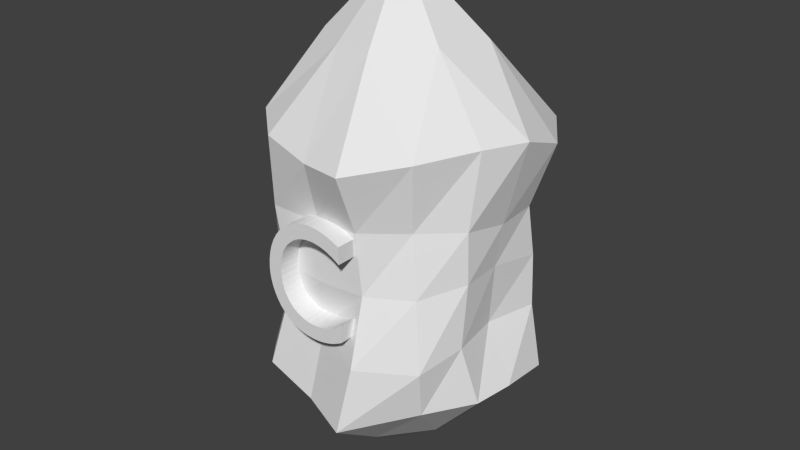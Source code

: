 # Source: resourcesC2.blend  (saved by Blender 2.71.0; exported with 4.5.12 LTS)
import bpy
from mathutils import Matrix  # noqa: F401  (used for matrix-valued properties, if any)

bpy.ops.wm.read_factory_settings(use_empty=True)
scene = bpy.context.scene
scene.name = 'Scene'

# ---- collections
col_collection_1 = bpy.data.collections.new('Collection 1'); scene.collection.children.link(col_collection_1)

# ---- world
world_world = bpy.data.worlds.new('World'); scene.world = world_world
world_world.color = (0.05088, 0.05088, 0.05088)
world_world.use_sun_shadow = False
world_world.sun_shadow_jitter_overblur = 0.0
world_world.cycles.sampling_method = 'MANUAL'
world_world.cycles.sample_map_resolution = 256

# ---- meshes
me_mesh = bpy.data.meshes.new('Mesh')
me_mesh.from_pydata([(0.05665, 0.001433, -1.71), (0.0823, -0.00943, -1.71), (0.107, -0.01927, -1.71), (0.1309, -0.02809, -1.71), (0.154, -0.03593, -1.71), (0.1764, -0.04281, -1.71), (0.1982, -0.04874, -1.71), (0.2194, -0.05375, -1.71), (0.2402, -0.05785, -1.71), (0.2607, -0.06107, -1.71), (0.2809, -0.06343, -1.71), (0.3009, -0.06495, -1.71), (0.3208, -0.06565, -1.71), (0.3809, -0.06303, -1.71), (0.4379, -0.0536, -1.71), (0.4915, -0.03773, -1.71), (0.5412, -0.01579, -1.71), (0.5867, 0.01185, -1.71), (0.6275, 0.04483, -1.71), (0.6633, 0.08277, -1.71), (0.6937, 0.1253, -1.71), (0.7183, 0.172, -1.71), (0.7367, 0.2227, -1.71), (0.7485, 0.2767, -1.71), (0.7533, 0.3339, -1.71), (0.7515, 0.3754, -1.71), (0.7443, 0.4185, -1.71), (0.7315, 0.4622, -1.71), (0.7131, 0.5056, -1.71), (0.6889, 0.5477, -1.71), (0.6587, 0.5875, -1.71), (0.6223, 0.6241, -1.71), (0.5797, 0.6564, -1.71), (0.5307, 0.6834, -1.71), (0.4751, 0.7043, -1.71), (0.4129, 0.718, -1.71), (0.3438, 0.7235, -1.71), (0.3142, 0.7233, -1.71), (0.2861, 0.722, -1.71), (0.2594, 0.7197, -1.71), (0.2339, 0.7163, -1.71), (0.2096, 0.712, -1.71), (0.1863, 0.7068, -1.71), (0.1639, 0.7007, -1.71), (0.1424, 0.6939, -1.71), (0.1215, 0.6863, -1.71), (0.1013, 0.6781, -1.71), (0.08157, 0.6693, -1.71), (0.06221, 0.66, -1.71), (0.05974, 0.5393, -1.71), (0.08201, 0.5526, -1.71), (0.1045, 0.5647, -1.71), (0.1272, 0.5757, -1.71), (0.1501, 0.5856, -1.71), (0.1731, 0.5943, -1.71), (0.196, 0.6019, -1.71), (0.219, 0.6083, -1.71), (0.2419, 0.6135, -1.71), (0.2646, 0.6175, -1.71), (0.2872, 0.6203, -1.71), (0.3095, 0.6218, -1.71), (0.3315, 0.6221, -1.71), (0.3767, 0.619, -1.71), (0.4191, 0.6112, -1.71), (0.4584, 0.5989, -1.71), (0.4945, 0.5823, -1.71), (0.5272, 0.5618, -1.71), (0.5561, 0.5375, -1.71), (0.5811, 0.5096, -1.71), (0.6018, 0.4784, -1.71), (0.6182, 0.4442, -1.71), (0.6299, 0.4072, -1.71), (0.6368, 0.3675, -1.71), (0.6385, 0.3255, -1.71), (0.635, 0.2842, -1.71), (0.6263, 0.2451, -1.71), (0.6128, 0.2085, -1.71), (0.5948, 0.1746, -1.71), (0.5725, 0.1438, -1.71), (0.5463, 0.1162, -1.71), (0.5165, 0.09227, -1.71), (0.4834, 0.07216, -1.71), (0.4473, 0.05618, -1.71), (0.4085, 0.04461, -1.71), (0.3673, 0.03772, -1.71), (0.324, 0.03581, -1.71), (0.3017, 0.03666, -1.71), (0.2798, 0.03856, -1.71), (0.258, 0.04153, -1.71), (0.2364, 0.04559, -1.71), (0.2148, 0.05076, -1.71), (0.1932, 0.05706, -1.71), (0.1715, 0.06452, -1.71), (0.1497, 0.07315, -1.71), (0.1276, 0.08297, -1.71), (0.1052, 0.09401, -1.71), (0.08235, 0.1063, -1.71), (0.05908, 0.1198, -1.71), (0.05665, 0.001433, -2.021), (0.0823, -0.00943, -2.021), (0.107, -0.01927, -2.021), (0.1309, -0.02809, -2.021), (0.154, -0.03593, -2.021), (0.1764, -0.04281, -2.021), (0.1982, -0.04874, -2.021), (0.2194, -0.05375, -2.021), (0.2402, -0.05785, -2.021), (0.2607, -0.06107, -2.021), (0.2809, -0.06343, -2.021), (0.3009, -0.06495, -2.021), (0.3208, -0.06565, -2.021), (0.3809, -0.06303, -2.021), (0.4379, -0.0536, -2.021), (0.4915, -0.03773, -2.021), (0.5412, -0.01579, -2.021), (0.5867, 0.01185, -2.021), (0.6275, 0.04483, -2.021), (0.6633, 0.08277, -2.021), (0.6937, 0.1253, -2.021), (0.7183, 0.172, -2.021), (0.7367, 0.2227, -2.021), (0.7485, 0.2767, -2.021), (0.7533, 0.3339, -2.021), (0.7515, 0.3754, -2.021), (0.7443, 0.4185, -2.021), (0.7315, 0.4622, -2.021), (0.7131, 0.5056, -2.021), (0.6889, 0.5477, -2.021), (0.6587, 0.5875, -2.021), (0.6223, 0.6241, -2.021), (0.5797, 0.6564, -2.021), (0.5307, 0.6834, -2.021), (0.4751, 0.7043, -2.021), (0.4129, 0.718, -2.021), (0.3438, 0.7235, -2.021), (0.3142, 0.7233, -2.021), (0.2861, 0.722, -2.021), (0.2594, 0.7197, -2.021), (0.2339, 0.7163, -2.021), (0.2096, 0.712, -2.021), (0.1863, 0.7068, -2.021), (0.1639, 0.7007, -2.021), (0.1424, 0.6939, -2.021), (0.1215, 0.6863, -2.021), (0.1013, 0.6781, -2.021), (0.08157, 0.6693, -2.021), (0.06221, 0.66, -2.021), (0.05974, 0.5393, -2.021), (0.08201, 0.5526, -2.021), (0.1045, 0.5647, -2.021), (0.1272, 0.5757, -2.021), (0.1501, 0.5856, -2.021), (0.1731, 0.5943, -2.021), (0.196, 0.6019, -2.021), (0.219, 0.6083, -2.021), (0.2419, 0.6135, -2.021), (0.2646, 0.6175, -2.021), (0.2872, 0.6203, -2.021), (0.3095, 0.6218, -2.021), (0.3315, 0.6221, -2.021), (0.3767, 0.619, -2.021), (0.4191, 0.6112, -2.021), (0.4584, 0.5989, -2.021), (0.4945, 0.5823, -2.021), (0.5272, 0.5618, -2.021), (0.5561, 0.5375, -2.021), (0.5811, 0.5096, -2.021), (0.6018, 0.4784, -2.021), (0.6182, 0.4442, -2.021), (0.6299, 0.4072, -2.021), (0.6368, 0.3675, -2.021), (0.6385, 0.3255, -2.021), (0.635, 0.2842, -2.021), (0.6263, 0.2451, -2.021), (0.6128, 0.2085, -2.021), (0.5948, 0.1746, -2.021), (0.5725, 0.1438, -2.021), (0.5463, 0.1162, -2.021), (0.5165, 0.09227, -2.021), (0.4834, 0.07216, -2.021), (0.4473, 0.05618, -2.021), (0.4085, 0.04461, -2.021), (0.3673, 0.03772, -2.021), (0.324, 0.03581, -2.021), (0.3017, 0.03666, -2.021), (0.2798, 0.03856, -2.021), (0.258, 0.04153, -2.021), (0.2364, 0.04559, -2.021), (0.2148, 0.05076, -2.021), (0.1932, 0.05706, -2.021), (0.1715, 0.06452, -2.021), (0.1497, 0.07315, -2.021), (0.1276, 0.08297, -2.021), (0.1052, 0.09401, -2.021), (0.08235, 0.1063, -2.021), (0.05908, 0.1198, -2.021), (0.7249, 0.7039, -0.1465), (0.6963, 0.7155, -0.1465), (0.6686, 0.7259, -0.1465), (0.642, 0.7353, -0.1465), (0.6162, 0.7436, -0.1465), (0.5912, 0.7508, -0.1465), (0.567, 0.757, -0.1465), (0.5433, 0.7621, -0.1465), (0.5201, 0.7663, -0.1465), (0.4973, 0.7696, -0.1465), (0.4749, 0.7718, -0.1465), (0.4527, 0.7732, -0.1465), (0.4307, 0.7736, -0.1465), (0.3641, 0.7697, -0.1465), (0.3011, 0.7584, -0.1465), (0.2421, 0.74, -0.1465), (0.1874, 0.715, -0.1465), (0.1377, 0.6837, -0.1465), (0.09317, 0.6466, -0.1465), (0.05435, 0.6041, -0.1465), (0.02163, 0.5567, -0.1465), (-0.004548, 0.5047, -0.1465), (-0.02377, 0.4485, -0.1465), (-0.03562, 0.3886, -0.1465), (-0.03966, 0.3254, -0.1465), (-0.0367, 0.2796, -0.1465), (-0.02774, 0.2322, -0.1465), (-0.01262, 0.1841, -0.1465), (0.008778, 0.1365, -0.1465), (0.03661, 0.0904, -0.1465), (0.071, 0.04693, -0.1465), (0.1121, 0.00718, -0.1465), (0.1601, -0.02778, -0.1465), (0.215, -0.05686, -0.1465), (0.2771, -0.07897, -0.1465), (0.3464, -0.09304, -0.1465), (0.4231, -0.09797, -0.1465), (0.4559, -0.09733, -0.1465), (0.487, -0.09546, -0.1465), (0.5166, -0.09242, -0.1465), (0.5447, -0.08828, -0.1465), (0.5716, -0.08311, -0.1465), (0.5973, -0.07696, -0.1465), (0.6219, -0.0699, -0.1465), (0.6457, -0.062, -0.1465), (0.6686, -0.05332, -0.1465), (0.6908, -0.04393, -0.1465), (0.7125, -0.03389, -0.1465), (0.7337, -0.02326, -0.1465), (0.7337, 0.11, -0.1465), (0.7094, 0.095, -0.1465), (0.6847, 0.08125, -0.1465), (0.6597, 0.06872, -0.1465), (0.6346, 0.05744, -0.1465), (0.6094, 0.04742, -0.1465), (0.5841, 0.03868, -0.1465), (0.5588, 0.03124, -0.1465), (0.5336, 0.02512, -0.1465), (0.5084, 0.02032, -0.1465), (0.4835, 0.01687, -0.1465), (0.4588, 0.01479, -0.1465), (0.4344, 0.01409, -0.1465), (0.3843, 0.0168, -0.1465), (0.3371, 0.02475, -0.1465), (0.2932, 0.03769, -0.1465), (0.2528, 0.05537, -0.1465), (0.2162, 0.07752, -0.1465), (0.1836, 0.1039, -0.1465), (0.1553, 0.1342, -0.1465), (0.1315, 0.1683, -0.1465), (0.1126, 0.2058, -0.1465), (0.09874, 0.2465, -0.1465), (0.09024, 0.2902, -0.1465), (0.08735, 0.3366, -0.1465), (0.09034, 0.3822, -0.1465), (0.09907, 0.4255, -0.1465), (0.1132, 0.4662, -0.1465), (0.1324, 0.5038, -0.1465), (0.1564, 0.5383, -0.1465), (0.1848, 0.5691, -0.1465), (0.2173, 0.5961, -0.1465), (0.2535, 0.6188, -0.1465), (0.2932, 0.637, -0.1465), (0.336, 0.6505, -0.1465), (0.3815, 0.6587, -0.1465), (0.4294, 0.6616, -0.1465), (0.4541, 0.661, -0.1465), (0.4785, 0.6592, -0.1465), (0.5026, 0.6563, -0.1465), (0.5267, 0.6522, -0.1465), (0.5507, 0.6468, -0.1465), (0.5748, 0.6402, -0.1465), (0.599, 0.6324, -0.1465), (0.6234, 0.6232, -0.1465), (0.6482, 0.6127, -0.1465), (0.6733, 0.6009, -0.1465), (0.6988, 0.5877, -0.1465), (0.7249, 0.5732, -0.1465), (0.7249, 0.7039, -0.4577), (0.6963, 0.7155, -0.4577), (0.6686, 0.7259, -0.4577), (0.642, 0.7353, -0.4577), (0.6162, 0.7436, -0.4577), (0.5912, 0.7508, -0.4577), (0.567, 0.757, -0.4577), (0.5433, 0.7621, -0.4577), (0.5201, 0.7663, -0.4577), (0.4973, 0.7696, -0.4577), (0.4749, 0.7718, -0.4577), (0.4527, 0.7732, -0.4577), (0.4307, 0.7736, -0.4577), (0.3641, 0.7697, -0.4577), (0.3011, 0.7584, -0.4577), (0.2421, 0.74, -0.4577), (0.1874, 0.715, -0.4577), (0.1377, 0.6837, -0.4577), (0.09317, 0.6466, -0.4577), (0.05435, 0.6041, -0.4577), (0.02163, 0.5567, -0.4577), (-0.004548, 0.5047, -0.4577), (-0.02377, 0.4485, -0.4577), (-0.03562, 0.3886, -0.4577), (-0.03966, 0.3254, -0.4577), (-0.0367, 0.2796, -0.4577), (-0.02774, 0.2322, -0.4577), (-0.01262, 0.1841, -0.4577), (0.008778, 0.1365, -0.4577), (0.03661, 0.0904, -0.4577), (0.071, 0.04693, -0.4577), (0.1121, 0.00718, -0.4577), (0.1601, -0.02778, -0.4577), (0.215, -0.05686, -0.4577), (0.2771, -0.07897, -0.4577), (0.3464, -0.09304, -0.4577), (0.4231, -0.09797, -0.4577), (0.4559, -0.09733, -0.4577), (0.487, -0.09546, -0.4577), (0.5166, -0.09242, -0.4577), (0.5447, -0.08828, -0.4577), (0.5716, -0.08311, -0.4577), (0.5973, -0.07696, -0.4577), (0.6219, -0.0699, -0.4577), (0.6457, -0.062, -0.4577), (0.6686, -0.05332, -0.4577), (0.6908, -0.04393, -0.4577), (0.7125, -0.03388, -0.4577), (0.7337, -0.02326, -0.4577), (0.7337, 0.11, -0.4577), (0.7094, 0.095, -0.4577), (0.6847, 0.08125, -0.4577), (0.6597, 0.06872, -0.4577), (0.6346, 0.05744, -0.4577), (0.6094, 0.04742, -0.4577), (0.5841, 0.03868, -0.4577), (0.5588, 0.03124, -0.4577), (0.5336, 0.02512, -0.4577), (0.5084, 0.02032, -0.4577), (0.4835, 0.01687, -0.4577), (0.4588, 0.01479, -0.4577), (0.4344, 0.01409, -0.4577), (0.3843, 0.0168, -0.4577), (0.3371, 0.02475, -0.4577), (0.2932, 0.03769, -0.4577), (0.2528, 0.05537, -0.4577), (0.2162, 0.07752, -0.4577), (0.1836, 0.1039, -0.4577), (0.1553, 0.1342, -0.4577), (0.1315, 0.1683, -0.4577), (0.1126, 0.2058, -0.4577), (0.09874, 0.2465, -0.4577), (0.09024, 0.2902, -0.4577), (0.08735, 0.3366, -0.4577), (0.09034, 0.3822, -0.4577), (0.09907, 0.4255, -0.4577), (0.1132, 0.4662, -0.4577), (0.1324, 0.5038, -0.4577), (0.1564, 0.5383, -0.4577), (0.1848, 0.5691, -0.4577), (0.2173, 0.5961, -0.4577), (0.2535, 0.6188, -0.4577), (0.2932, 0.637, -0.4577), (0.336, 0.6505, -0.4577), (0.3815, 0.6587, -0.4577), (0.4294, 0.6616, -0.4577), (0.4541, 0.661, -0.4577), (0.4785, 0.6592, -0.4577), (0.5026, 0.6563, -0.4577), (0.5267, 0.6522, -0.4577), (0.5507, 0.6468, -0.4577), (0.5748, 0.6402, -0.4577), (0.599, 0.6324, -0.4577), (0.6234, 0.6232, -0.4577), (0.6482, 0.6127, -0.4577), (0.6733, 0.6009, -0.4577), (0.6988, 0.5877, -0.4577), (0.7249, 0.5732, -0.4577), (-0.02771, -0.5282, -1.894), (-0.6132, -0.688, -1.421), (-0.7179, -0.7714, -0.7692), (0.2703, -1.64, -1.124), (-0.2349, -0.597, -0.2573), (0.7338, -0.7278, -0.07311), (1.448, -0.6546, -0.8361), (1.515, -0.6624, -1.48), (0.8844, -0.7096, -1.924), (-0.04961, 0.298, -1.915), (-0.6269, 0.2084, -1.454), (-0.6481, 0.2832, -0.7905), (-0.06762, 0.2865, -0.31), (0.781, 0.276, -0.3019), (1.356, 0.3157, -0.7849), (1.382, 0.2444, -1.483), (0.7928, 0.235, -1.937), (-0.06554, 1.228, -2.014), (0.8304, 1.17, -1.996), (1.539, 1.144, -1.491), (0.3441, 2.411, -1.103), (1.409, 1.298, -0.8202), (0.775, 1.221, -0.09734), (-0.1485, 1.24, -0.2784), (-0.7554, 1.17, -0.7169), (-0.7931, 1.212, -1.434), (-0.3318, -0.5759, -1.662), (0.051, -1.21, -1.523), (0.5828, -1.201, -1.52), (0.957, -1.204, -1.309), (0.9001, -1.185, -0.9445), (-0.8111, -0.7875, -1.127), (1.17, -0.6713, -0.516), (0.6007, -1.152, -0.5896), (0.2937, -0.6841, -0.2002), (1.516, -0.6369, -1.112), (0.07114, -1.178, -0.6793), (-0.525, -0.6891, -0.5067), (-0.2293, -1.247, -0.9581), (1.196, -0.6811, -1.728), (-0.1788, -1.172, -1.251), (0.3827, -0.5474, -1.88), (-0.321, 0.2523, -1.737), (-0.5953, 0.3249, -1.102), (1.123, 0.2514, -0.4995), (0.38, 0.2787, -0.2715), (1.33, 0.3096, -1.101), (-0.3915, 0.2666, -0.5021), (1.083, 0.2862, -1.647), (0.4251, 0.2806, -1.882), (0.8255, -0.1803, -1.863), (-0.05338, -0.1076, -1.85), (1.406, -0.1641, -1.477), (-0.5822, -0.1553, -0.7975), (-0.08687, -0.0365, -0.3291), (1.348, -0.177, -0.743), (0.8115, -0.224, -0.1541), (-0.6782, -0.1503, -1.432), (0.3831, 1.2, -2.022), (0.09208, 1.781, -1.619), (-0.2381, 1.748, -1.312), (-0.1938, 1.839, -0.8539), (0.1243, 1.812, -0.6938), (1.258, 1.175, -1.821), (0.3726, 1.198, -0.1671), (0.5073, 1.827, -0.6306), (1.133, 1.261, -0.4469), (-0.4644, 1.295, -0.5049), (0.909, 1.86, -0.9058), (1.571, 1.288, -1.129), (0.9858, 1.821, -1.341), (-0.8026, 1.178, -1.158), (0.6276, 1.782, -1.561), (-0.4356, 1.197, -1.727), (0.7711, 0.6542, -1.874), (0.745, 0.7512, -0.2809), (-0.7004, 0.7048, -0.7818), (-0.1089, 0.7348, -0.2727), (1.361, 0.6495, -1.428), (-0.03618, 0.7371, -1.889), (-0.626, 0.6327, -1.447), (1.351, 0.7147, -0.7763), (0.4504, -0.09727, -1.873), (1.093, -0.1266, -1.653), (-0.3921, -0.1569, -0.5821), (1.291, -0.1609, -1.1), (0.333, -0.09959, -0.3321), (1.222, -0.2769, -0.4386), (-0.6262, -0.1771, -1.102), (-0.3091, -0.1181, -1.664), (0.3665, 0.6761, -1.896), (-0.3513, 0.7767, -0.5681), (0.3364, 0.7106, -0.301), (1.078, 0.6719, -1.68), (1.05, 0.7254, -0.5335), (-0.6486, 0.6728, -1.093), (1.375, 0.6385, -1.119), (-0.3628, 0.6718, -1.672)], [], [(13, 11, 12), (13, 10, 11), (13, 9, 10), (14, 9, 13), (14, 8, 9), (14, 7, 8), (14, 6, 7), (15, 6, 14), (15, 5, 6), (15, 4, 5), (15, 3, 4), (16, 3, 15), (16, 2, 3), (16, 1, 2), (16, 0, 1), (17, 0, 16), (17, 87, 0), (87, 88, 0), (88, 89, 0), (89, 90, 0), (90, 91, 0), (91, 92, 0), (92, 93, 0), (93, 94, 0), (94, 95, 0), (95, 96, 0), (96, 97, 0), (18, 85, 17), (85, 86, 17), (86, 87, 17), (18, 84, 85), (18, 83, 84), (18, 82, 83), (19, 82, 18), (19, 81, 82), (19, 80, 81), (20, 80, 19), (20, 79, 80), (20, 78, 79), (21, 78, 20), (21, 77, 78), (22, 77, 21), (22, 76, 77), (22, 75, 76), (23, 75, 22), (23, 74, 75), (24, 74, 23), (24, 73, 74), (24, 72, 73), (25, 72, 24), (25, 71, 72), (26, 71, 25), (26, 70, 71), (27, 70, 26), (27, 69, 70), (28, 69, 27), (28, 68, 69), (29, 68, 28), (29, 67, 68), (50, 48, 49), (29, 66, 67), (51, 48, 50), (30, 66, 29), (52, 48, 51), (30, 65, 66), (53, 48, 52), (54, 48, 53), (30, 64, 65), (55, 48, 54), (31, 64, 30), (56, 48, 55), (31, 63, 64), (57, 48, 56), (58, 48, 57), (31, 62, 63), (59, 48, 58), (60, 48, 59), (31, 61, 62), (61, 48, 60), (31, 48, 61), (32, 48, 31), (32, 47, 48), (33, 47, 32), (33, 46, 47), (33, 45, 46), (33, 44, 45), (34, 44, 33), (34, 43, 44), (34, 42, 43), (34, 41, 42), (35, 41, 34), (35, 40, 41), (35, 39, 40), (35, 38, 39), (36, 38, 35), (36, 37, 38), (111, 110, 109), (111, 109, 108), (111, 108, 107), (112, 111, 107), (112, 107, 106), (112, 106, 105), (112, 105, 104), (113, 112, 104), (113, 104, 103), (113, 103, 102), (113, 102, 101), (114, 113, 101), (114, 101, 100), (114, 100, 99), (114, 99, 98), (115, 114, 98), (115, 98, 185), (185, 98, 186), (186, 98, 187), (187, 98, 188), (188, 98, 189), (189, 98, 190), (190, 98, 191), (191, 98, 192), (192, 98, 193), (193, 98, 194), (194, 98, 195), (116, 115, 183), (183, 115, 184), (184, 115, 185), (116, 183, 182), (116, 182, 181), (116, 181, 180), (117, 116, 180), (117, 180, 179), (117, 179, 178), (118, 117, 178), (118, 178, 177), (118, 177, 176), (119, 118, 176), (119, 176, 175), (120, 119, 175), (120, 175, 174), (120, 174, 173), (121, 120, 173), (121, 173, 172), (122, 121, 172), (122, 172, 171), (122, 171, 170), (123, 122, 170), (123, 170, 169), (124, 123, 169), (124, 169, 168), (125, 124, 168), (125, 168, 167), (126, 125, 167), (126, 167, 166), (127, 126, 166), (127, 166, 165), (148, 147, 146), (127, 165, 164), (149, 148, 146), (128, 127, 164), (150, 149, 146), (128, 164, 163), (151, 150, 146), (152, 151, 146), (128, 163, 162), (153, 152, 146), (129, 128, 162), (154, 153, 146), (129, 162, 161), (155, 154, 146), (156, 155, 146), (129, 161, 160), (157, 156, 146), (158, 157, 146), (129, 160, 159), (159, 158, 146), (129, 159, 146), (130, 129, 146), (130, 146, 145), (131, 130, 145), (131, 145, 144), (131, 144, 143), (131, 143, 142), (132, 131, 142), (132, 142, 141), (132, 141, 140), (132, 140, 139), (133, 132, 139), (133, 139, 138), (133, 138, 137), (133, 137, 136), (134, 133, 136), (134, 136, 135), (37, 135, 136, 38), (44, 142, 143, 45), (66, 164, 165, 67), (10, 108, 109, 11), (77, 175, 176, 78), (87, 185, 186, 88), (97, 195, 98, 0), (43, 141, 142, 44), (64, 162, 163, 65), (6, 104, 105, 7), (32, 130, 131, 33), (69, 167, 168, 70), (26, 124, 125, 27), (94, 192, 193, 95), (92, 190, 191, 93), (27, 125, 126, 28), (63, 161, 162, 64), (15, 113, 114, 16), (4, 102, 103, 5), (38, 136, 137, 39), (53, 151, 152, 54), (24, 122, 123, 25), (71, 169, 170, 72), (78, 176, 177, 79), (65, 163, 164, 66), (54, 152, 153, 55), (82, 180, 181, 83), (12, 110, 111, 13), (70, 168, 169, 71), (16, 114, 115, 17), (7, 105, 106, 8), (75, 173, 174, 76), (67, 165, 166, 68), (76, 174, 175, 77), (88, 186, 187, 89), (85, 183, 184, 86), (51, 149, 150, 52), (0, 98, 99, 1), (58, 156, 157, 59), (29, 127, 128, 30), (72, 170, 171, 73), (96, 194, 195, 97), (91, 189, 190, 92), (41, 139, 140, 42), (8, 106, 107, 9), (3, 101, 102, 4), (46, 144, 145, 47), (83, 181, 182, 84), (49, 147, 148, 50), (1, 99, 100, 2), (79, 177, 178, 80), (14, 112, 113, 15), (25, 123, 124, 26), (73, 171, 172, 74), (68, 166, 167, 69), (33, 131, 132, 34), (57, 155, 156, 58), (31, 129, 130, 32), (80, 178, 179, 81), (18, 116, 117, 19), (81, 179, 180, 82), (61, 159, 160, 62), (13, 111, 112, 14), (84, 182, 183, 85), (9, 107, 108, 10), (52, 150, 151, 53), (59, 157, 158, 60), (36, 134, 135, 37), (56, 154, 155, 57), (45, 143, 144, 46), (30, 128, 129, 31), (62, 160, 161, 63), (19, 117, 118, 20), (34, 132, 133, 35), (50, 148, 149, 51), (86, 184, 185, 87), (90, 188, 189, 91), (93, 191, 192, 94), (95, 193, 194, 96), (55, 153, 154, 56), (20, 118, 119, 21), (11, 109, 110, 12), (39, 137, 138, 40), (28, 126, 127, 29), (89, 187, 188, 90), (60, 158, 159, 61), (5, 103, 104, 6), (23, 121, 122, 24), (74, 172, 173, 75), (42, 140, 141, 43), (21, 119, 120, 22), (2, 100, 101, 3), (48, 146, 147, 49), (35, 133, 134, 36), (17, 115, 116, 18), (22, 120, 121, 23), (40, 138, 139, 41), (47, 145, 146, 48), (209, 207, 208), (209, 206, 207), (209, 205, 206), (210, 205, 209), (210, 204, 205), (210, 203, 204), (210, 202, 203), (211, 202, 210), (211, 201, 202), (211, 200, 201), (211, 199, 200), (212, 199, 211), (212, 198, 199), (212, 197, 198), (212, 196, 197), (213, 196, 212), (213, 283, 196), (283, 284, 196), (284, 285, 196), (285, 286, 196), (286, 287, 196), (287, 288, 196), (288, 289, 196), (289, 290, 196), (290, 291, 196), (291, 292, 196), (292, 293, 196), (214, 281, 213), (281, 282, 213), (282, 283, 213), (214, 280, 281), (214, 279, 280), (214, 278, 279), (215, 278, 214), (215, 277, 278), (215, 276, 277), (216, 276, 215), (216, 275, 276), (216, 274, 275), (217, 274, 216), (217, 273, 274), (218, 273, 217), (218, 272, 273), (218, 271, 272), (219, 271, 218), (219, 270, 271), (220, 270, 219), (220, 269, 270), (220, 268, 269), (221, 268, 220), (221, 267, 268), (222, 267, 221), (222, 266, 267), (223, 266, 222), (223, 265, 266), (224, 265, 223), (224, 264, 265), (225, 264, 224), (225, 263, 264), (246, 244, 245), (225, 262, 263), (247, 244, 246), (226, 262, 225), (248, 244, 247), (226, 261, 262), (249, 244, 248), (250, 244, 249), (226, 260, 261), (251, 244, 250), (227, 260, 226), (252, 244, 251), (227, 259, 260), (253, 244, 252), (254, 244, 253), (227, 258, 259), (255, 244, 254), (256, 244, 255), (227, 257, 258), (257, 244, 256), (227, 244, 257), (228, 244, 227), (228, 243, 244), (229, 243, 228), (229, 242, 243), (229, 241, 242), (229, 240, 241), (230, 240, 229), (230, 239, 240), (230, 238, 239), (230, 237, 238), (231, 237, 230), (231, 236, 237), (231, 235, 236), (231, 234, 235), (232, 234, 231), (232, 233, 234), (307, 306, 305), (307, 305, 304), (307, 304, 303), (308, 307, 303), (308, 303, 302), (308, 302, 301), (308, 301, 300), (309, 308, 300), (309, 300, 299), (309, 299, 298), (309, 298, 297), (310, 309, 297), (310, 297, 296), (310, 296, 295), (310, 295, 294), (311, 310, 294), (311, 294, 381), (381, 294, 382), (382, 294, 383), (383, 294, 384), (384, 294, 385), (385, 294, 386), (386, 294, 387), (387, 294, 388), (388, 294, 389), (389, 294, 390), (390, 294, 391), (312, 311, 379), (379, 311, 380), (380, 311, 381), (312, 379, 378), (312, 378, 377), (312, 377, 376), (313, 312, 376), (313, 376, 375), (313, 375, 374), (314, 313, 374), (314, 374, 373), (314, 373, 372), (315, 314, 372), (315, 372, 371), (316, 315, 371), (316, 371, 370), (316, 370, 369), (317, 316, 369), (317, 369, 368), (318, 317, 368), (318, 368, 367), (318, 367, 366), (319, 318, 366), (319, 366, 365), (320, 319, 365), (320, 365, 364), (321, 320, 364), (321, 364, 363), (322, 321, 363), (322, 363, 362), (323, 322, 362), (323, 362, 361), (344, 343, 342), (323, 361, 360), (345, 344, 342), (324, 323, 360), (346, 345, 342), (324, 360, 359), (347, 346, 342), (348, 347, 342), (324, 359, 358), (349, 348, 342), (325, 324, 358), (350, 349, 342), (325, 358, 357), (351, 350, 342), (352, 351, 342), (325, 357, 356), (353, 352, 342), (354, 353, 342), (325, 356, 355), (355, 354, 342), (325, 355, 342), (326, 325, 342), (326, 342, 341), (327, 326, 341), (327, 341, 340), (327, 340, 339), (327, 339, 338), (328, 327, 338), (328, 338, 337), (328, 337, 336), (328, 336, 335), (329, 328, 335), (329, 335, 334), (329, 334, 333), (329, 333, 332), (330, 329, 332), (330, 332, 331), (233, 331, 332, 234), (240, 338, 339, 241), (262, 360, 361, 263), (206, 304, 305, 207), (273, 371, 372, 274), (283, 381, 382, 284), (293, 391, 294, 196), (239, 337, 338, 240), (260, 358, 359, 261), (202, 300, 301, 203), (228, 326, 327, 229), (265, 363, 364, 266), (222, 320, 321, 223), (290, 388, 389, 291), (288, 386, 387, 289), (223, 321, 322, 224), (259, 357, 358, 260), (211, 309, 310, 212), (200, 298, 299, 201), (234, 332, 333, 235), (249, 347, 348, 250), (220, 318, 319, 221), (267, 365, 366, 268), (274, 372, 373, 275), (261, 359, 360, 262), (250, 348, 349, 251), (278, 376, 377, 279), (208, 306, 307, 209), (266, 364, 365, 267), (212, 310, 311, 213), (203, 301, 302, 204), (271, 369, 370, 272), (263, 361, 362, 264), (272, 370, 371, 273), (284, 382, 383, 285), (281, 379, 380, 282), (247, 345, 346, 248), (196, 294, 295, 197), (254, 352, 353, 255), (225, 323, 324, 226), (268, 366, 367, 269), (292, 390, 391, 293), (287, 385, 386, 288), (237, 335, 336, 238), (204, 302, 303, 205), (199, 297, 298, 200), (242, 340, 341, 243), (279, 377, 378, 280), (245, 343, 344, 246), (197, 295, 296, 198), (275, 373, 374, 276), (210, 308, 309, 211), (221, 319, 320, 222), (269, 367, 368, 270), (264, 362, 363, 265), (229, 327, 328, 230), (253, 351, 352, 254), (227, 325, 326, 228), (276, 374, 375, 277), (214, 312, 313, 215), (277, 375, 376, 278), (257, 355, 356, 258), (209, 307, 308, 210), (280, 378, 379, 281), (205, 303, 304, 206), (248, 346, 347, 249), (255, 353, 354, 256), (232, 330, 331, 233), (252, 350, 351, 253), (241, 339, 340, 242), (226, 324, 325, 227), (258, 356, 357, 259), (215, 313, 314, 216), (230, 328, 329, 231), (246, 344, 345, 247), (282, 380, 381, 283), (286, 384, 385, 287), (289, 387, 388, 290), (291, 389, 390, 292), (251, 349, 350, 252), (216, 314, 315, 217), (207, 305, 306, 208), (235, 333, 334, 236), (224, 322, 323, 225), (285, 383, 384, 286), (256, 354, 355, 257), (201, 299, 300, 202), (219, 317, 318, 220), (270, 368, 369, 271), (238, 336, 337, 239), (217, 315, 316, 218), (198, 296, 297, 199), (244, 342, 343, 245), (231, 329, 330, 232), (213, 311, 312, 214), (218, 316, 317, 219), (236, 334, 335, 237), (243, 341, 342, 244), (393, 418, 432), (395, 419, 420), (395, 420, 421), (396, 428, 426), (394, 430, 429), (395, 421, 422), (474, 443, 401, 441), (395, 422, 425), (393, 432, 423), (475, 442, 408, 440), (476, 446, 404, 439), (477, 444, 407, 438), (478, 448, 405, 437), (479, 447, 406, 436), (480, 445, 403, 435), (481, 449, 402, 434), (410, 450, 464), (412, 451, 452), (412, 452, 453), (413, 460, 458), (411, 462, 461), (412, 453, 454), (482, 466, 408, 441), (412, 454, 457), (410, 464, 455), (483, 468, 403, 439), (484, 469, 404, 437), (485, 470, 407, 440), (486, 467, 405, 436), (487, 472, 402, 435), (488, 473, 406, 438), (489, 471, 401, 434), (432, 419, 395), (432, 418, 419), (418, 392, 419), (420, 433, 400), (420, 419, 433), (419, 392, 433), (421, 431, 399), (421, 420, 431), (420, 400, 431), (426, 425, 397), (426, 428, 425), (428, 395, 425), (429, 428, 396), (429, 430, 428), (430, 395, 428), (422, 427, 398), (422, 421, 427), (421, 399, 427), (442, 474, 441, 408), (400, 433, 474, 442), (433, 392, 443, 474), (425, 424, 397), (425, 422, 424), (422, 398, 424), (423, 430, 394), (423, 432, 430), (432, 395, 430), (444, 475, 440, 407), (399, 431, 475, 444), (431, 400, 442, 475), (445, 476, 439, 403), (394, 429, 476, 445), (429, 396, 446, 476), (447, 477, 438, 406), (398, 427, 477, 447), (427, 399, 444, 477), (446, 478, 437, 404), (396, 426, 478, 446), (426, 397, 448, 478), (448, 479, 436, 405), (397, 424, 479, 448), (424, 398, 447, 479), (449, 480, 435, 402), (393, 423, 480, 449), (423, 394, 445, 480), (443, 481, 434, 401), (392, 418, 481, 443), (418, 393, 449, 481), (464, 451, 412), (464, 450, 451), (450, 409, 451), (452, 465, 417), (452, 451, 465), (451, 409, 465), (453, 463, 416), (453, 452, 463), (452, 417, 463), (458, 457, 414), (458, 460, 457), (460, 412, 457), (461, 460, 413), (461, 462, 460), (462, 412, 460), (454, 459, 415), (454, 453, 459), (453, 416, 459), (471, 482, 441, 401), (409, 450, 482, 471), (450, 410, 466, 482), (457, 456, 414), (457, 454, 456), (454, 415, 456), (455, 462, 411), (455, 464, 462), (464, 412, 462), (469, 483, 439, 404), (415, 459, 483, 469), (459, 416, 468, 483), (467, 484, 437, 405), (414, 456, 484, 467), (456, 415, 469, 484), (466, 485, 440, 408), (410, 455, 485, 466), (455, 411, 470, 485), (473, 486, 436, 406), (413, 458, 486, 473), (458, 414, 467, 486), (468, 487, 435, 403), (416, 463, 487, 468), (463, 417, 472, 487), (470, 488, 438, 407), (411, 461, 488, 470), (461, 413, 473, 488), (472, 489, 434, 402), (417, 465, 489, 472), (465, 409, 471, 489)])
_uv = me_mesh.uv_layers.new(name='UVMap')
_uv.uv.foreach_set('vector', [0.05476, 0.8554, 0.0666, 0.8557, 0.06366, 0.8558, 0.05476, 0.8554, 0.06956, 0.8555, 0.0666, 0.8557, 0.05476, 0.8554, 0.07255, 0.8552, 0.06956, 0.8555, 0.04633, 0.854, 0.07255, 0.8552, 0.05476, 0.8554, 0.04633, 0.854, 0.07558, 0.8547, 0.07255, 0.8552, 0.04633, 0.854, 0.07866, 0.8542, 0.07558, 0.8547, 0.04633, 0.854, 0.08181, 0.8535, 0.07866, 0.8542, 0.03842, 0.8517, 0.08181, 0.8535, 0.04633, 0.854, 0.03842, 0.8517, 0.08504, 0.8526, 0.08181, 0.8535, 0.03842, 0.8517, 0.08836, 0.8517, 0.08504, 0.8526, 0.03842, 0.8517, 0.09179, 0.8506, 0.08836, 0.8517, 0.03108, 0.8485, 0.09179, 0.8506, 0.03842, 0.8517, 0.03108, 0.8485, 0.09532, 0.8493, 0.09179, 0.8506, 0.03108, 0.8485, 0.09899, 0.8479, 0.09532, 0.8493, 0.03108, 0.8485, 0.1028, 0.8464, 0.09899, 0.8479, 0.02438, 0.8445, 0.1028, 0.8464, 0.03108, 0.8485, 0.02438, 0.8445, 0.06981, 0.8409, 0.1028, 0.8464, 0.06981, 0.8409, 0.07303, 0.8405, 0.1028, 0.8464, 0.07303, 0.8405, 0.07624, 0.8399, 0.1028, 0.8464, 0.07624, 0.8399, 0.07943, 0.8392, 0.1028, 0.8464, 0.07943, 0.8392, 0.08263, 0.8383, 0.1028, 0.8464, 0.08263, 0.8383, 0.08585, 0.8373, 0.1028, 0.8464, 0.08585, 0.8373, 0.08909, 0.8361, 0.1028, 0.8464, 0.08909, 0.8361, 0.09237, 0.8347, 0.1028, 0.8464, 0.09237, 0.8347, 0.09569, 0.8331, 0.1028, 0.8464, 0.09569, 0.8331, 0.09908, 0.8314, 0.1028, 0.8464, 0.09908, 0.8314, 0.1025, 0.8295, 0.1028, 0.8464, 0.01836, 0.8397, 0.06327, 0.8413, 0.02438, 0.8445, 0.06327, 0.8413, 0.06656, 0.8412, 0.02438, 0.8445, 0.06656, 0.8412, 0.06981, 0.8409, 0.02438, 0.8445, 0.01836, 0.8397, 0.05686, 0.841, 0.06327, 0.8413, 0.01836, 0.8397, 0.05077, 0.8399, 0.05686, 0.841, 0.01836, 0.8397, 0.04504, 0.8383, 0.05077, 0.8399, 0.0131, 0.8343, 0.04504, 0.8383, 0.01836, 0.8397, 0.0131, 0.8343, 0.03971, 0.8359, 0.04504, 0.8383, 0.0131, 0.8343, 0.03483, 0.833, 0.03971, 0.8359, 0.008638, 0.8282, 0.03483, 0.833, 0.0131, 0.8343, 0.008638, 0.8282, 0.03044, 0.8296, 0.03483, 0.833, 0.008638, 0.8282, 0.02659, 0.8256, 0.03044, 0.8296, 0.005041, 0.8215, 0.02659, 0.8256, 0.008638, 0.8282, 0.005041, 0.8215, 0.02332, 0.8212, 0.02659, 0.8256, 0.002364, 0.8142, 0.02332, 0.8212, 0.005041, 0.8215, 0.002364, 0.8142, 0.02068, 0.8163, 0.02332, 0.8212, 0.002364, 0.8142, 0.01871, 0.8111, 0.02068, 0.8163, 0.0006646, 0.8065, 0.01871, 0.8111, 0.002364, 0.8142, 0.0006646, 0.8065, 0.01746, 0.8055, 0.01871, 0.8111, 0.0, 0.7983, 0.01746, 0.8055, 0.0006646, 0.8065, 0.0, 0.7983, 0.01697, 0.7996, 0.01746, 0.8055, 0.0, 0.7983, 0.01727, 0.7936, 0.01697, 0.7996, 0.0003043, 0.7924, 0.01727, 0.7936, 0.0, 0.7983, 0.0003043, 0.7924, 0.01832, 0.7879, 0.01727, 0.7936, 0.001407, 0.7862, 0.01832, 0.7879, 0.0003043, 0.7924, 0.001407, 0.7862, 0.02008, 0.7826, 0.01832, 0.7879, 0.003329, 0.78, 0.02008, 0.7826, 0.001407, 0.7862, 0.003329, 0.78, 0.02253, 0.7777, 0.02008, 0.7826, 0.006091, 0.7738, 0.02253, 0.7777, 0.003329, 0.78, 0.006091, 0.7738, 0.02564, 0.7733, 0.02253, 0.7777, 0.009714, 0.7678, 0.02564, 0.7733, 0.006091, 0.7738, 0.009714, 0.7678, 0.02935, 0.7693, 0.02564, 0.7733, 0.09951, 0.7676, 0.1025, 0.7522, 0.1028, 0.7695, 0.009714, 0.7678, 0.03365, 0.7659, 0.02935, 0.7693, 0.09619, 0.7658, 0.1025, 0.7522, 0.09951, 0.7676, 0.01422, 0.7621, 0.03365, 0.7659, 0.009714, 0.7678, 0.09284, 0.7642, 0.1025, 0.7522, 0.09619, 0.7658, 0.01422, 0.7621, 0.0385, 0.763, 0.03365, 0.7659, 0.08946, 0.7628, 0.1025, 0.7522, 0.09284, 0.7642, 0.08607, 0.7615, 0.1025, 0.7522, 0.08946, 0.7628, 0.01422, 0.7621, 0.04386, 0.7606, 0.0385, 0.763, 0.08268, 0.7604, 0.1025, 0.7522, 0.08607, 0.7615, 0.01963, 0.7569, 0.04386, 0.7606, 0.01422, 0.7621, 0.07929, 0.7595, 0.1025, 0.7522, 0.08268, 0.7604, 0.01963, 0.7569, 0.04969, 0.7589, 0.04386, 0.7606, 0.07591, 0.7587, 0.1025, 0.7522, 0.07929, 0.7595, 0.07255, 0.7581, 0.1025, 0.7522, 0.07591, 0.7587, 0.01963, 0.7569, 0.05597, 0.7578, 0.04969, 0.7589, 0.06921, 0.7577, 0.1025, 0.7522, 0.07255, 0.7581, 0.06591, 0.7575, 0.1025, 0.7522, 0.06921, 0.7577, 0.01963, 0.7569, 0.06266, 0.7574, 0.05597, 0.7578, 0.06266, 0.7574, 0.1025, 0.7522, 0.06591, 0.7575, 0.01963, 0.7569, 0.1025, 0.7522, 0.06266, 0.7574, 0.02596, 0.7523, 0.1025, 0.7522, 0.01963, 0.7569, 0.02596, 0.7523, 0.09967, 0.7509, 0.1025, 0.7522, 0.03323, 0.7485, 0.09967, 0.7509, 0.02596, 0.7523, 0.03323, 0.7485, 0.09676, 0.7496, 0.09967, 0.7509, 0.03323, 0.7485, 0.09377, 0.7484, 0.09676, 0.7496, 0.03323, 0.7485, 0.0907, 0.7473, 0.09377, 0.7484, 0.04147, 0.7455, 0.0907, 0.7473, 0.03323, 0.7485, 0.04147, 0.7455, 0.08752, 0.7463, 0.0907, 0.7473, 0.04147, 0.7455, 0.08421, 0.7454, 0.08752, 0.7463, 0.04147, 0.7455, 0.08077, 0.7446, 0.08421, 0.7454, 0.0507, 0.7436, 0.08077, 0.7446, 0.04147, 0.7455, 0.0507, 0.7436, 0.07718, 0.744, 0.08077, 0.7446, 0.0507, 0.7436, 0.07341, 0.7435, 0.07718, 0.744, 0.0507, 0.7436, 0.06946, 0.7431, 0.07341, 0.7435, 0.06093, 0.7429, 0.06946, 0.7431, 0.0507, 0.7436, 0.06093, 0.7429, 0.0653, 0.7429, 0.06946, 0.7431, 0.3761, 0.7076, 0.385, 0.7072, 0.388, 0.7072, 0.3761, 0.7076, 0.388, 0.7072, 0.3909, 0.7074, 0.3761, 0.7076, 0.3909, 0.7074, 0.3939, 0.7078, 0.3677, 0.709, 0.3761, 0.7076, 0.3939, 0.7078, 0.3677, 0.709, 0.3939, 0.7078, 0.397, 0.7082, 0.3677, 0.709, 0.397, 0.7082, 0.4, 0.7088, 0.3677, 0.709, 0.4, 0.7088, 0.4032, 0.7095, 0.3598, 0.7113, 0.3677, 0.709, 0.4032, 0.7095, 0.3598, 0.7113, 0.4032, 0.7095, 0.4064, 0.7103, 0.3598, 0.7113, 0.4064, 0.7103, 0.4097, 0.7113, 0.3598, 0.7113, 0.4097, 0.7113, 0.4132, 0.7124, 0.3525, 0.7145, 0.3598, 0.7113, 0.4132, 0.7124, 0.3525, 0.7145, 0.4132, 0.7124, 0.4167, 0.7136, 0.3525, 0.7145, 0.4167, 0.7136, 0.4204, 0.715, 0.3525, 0.7145, 0.4204, 0.715, 0.4242, 0.7165, 0.3458, 0.7185, 0.3525, 0.7145, 0.4242, 0.7165, 0.3458, 0.7185, 0.4242, 0.7165, 0.3912, 0.722, 0.3912, 0.722, 0.4242, 0.7165, 0.3944, 0.7224, 0.3944, 0.7224, 0.4242, 0.7165, 0.3976, 0.723, 0.3976, 0.723, 0.4242, 0.7165, 0.4008, 0.7237, 0.4008, 0.7237, 0.4242, 0.7165, 0.404, 0.7246, 0.404, 0.7246, 0.4242, 0.7165, 0.4072, 0.7257, 0.4072, 0.7257, 0.4242, 0.7165, 0.4105, 0.7269, 0.4105, 0.7269, 0.4242, 0.7165, 0.4137, 0.7283, 0.4137, 0.7283, 0.4242, 0.7165, 0.4171, 0.7298, 0.4171, 0.7298, 0.4242, 0.7165, 0.4205, 0.7316, 0.4205, 0.7316, 0.4242, 0.7165, 0.4239, 0.7335, 0.3397, 0.7232, 0.3458, 0.7185, 0.3846, 0.7217, 0.3846, 0.7217, 0.3458, 0.7185, 0.3879, 0.7218, 0.3879, 0.7218, 0.3458, 0.7185, 0.3912, 0.722, 0.3397, 0.7232, 0.3846, 0.7217, 0.3782, 0.722, 0.3397, 0.7232, 0.3782, 0.722, 0.3721, 0.723, 0.3397, 0.7232, 0.3721, 0.723, 0.3664, 0.7247, 0.3345, 0.7287, 0.3397, 0.7232, 0.3664, 0.7247, 0.3345, 0.7287, 0.3664, 0.7247, 0.3611, 0.727, 0.3345, 0.7287, 0.3611, 0.727, 0.3562, 0.7299, 0.33, 0.7348, 0.3345, 0.7287, 0.3562, 0.7299, 0.33, 0.7348, 0.3562, 0.7299, 0.3518, 0.7334, 0.33, 0.7348, 0.3518, 0.7334, 0.348, 0.7373, 0.3264, 0.7415, 0.33, 0.7348, 0.348, 0.7373, 0.3264, 0.7415, 0.348, 0.7373, 0.3447, 0.7418, 0.3237, 0.7487, 0.3264, 0.7415, 0.3447, 0.7418, 0.3237, 0.7487, 0.3447, 0.7418, 0.3421, 0.7466, 0.3237, 0.7487, 0.3421, 0.7466, 0.3401, 0.7519, 0.322, 0.7565, 0.3237, 0.7487, 0.3401, 0.7519, 0.322, 0.7565, 0.3401, 0.7519, 0.3388, 0.7575, 0.3214, 0.7647, 0.322, 0.7565, 0.3388, 0.7575, 0.3214, 0.7647, 0.3388, 0.7575, 0.3383, 0.7634, 0.3214, 0.7647, 0.3383, 0.7634, 0.3386, 0.7694, 0.3217, 0.7706, 0.3214, 0.7647, 0.3386, 0.7694, 0.3217, 0.7706, 0.3386, 0.7694, 0.3397, 0.775, 0.3228, 0.7768, 0.3217, 0.7706, 0.3397, 0.775, 0.3228, 0.7768, 0.3397, 0.775, 0.3415, 0.7803, 0.3247, 0.783, 0.3228, 0.7768, 0.3415, 0.7803, 0.3247, 0.783, 0.3415, 0.7803, 0.3439, 0.7852, 0.3275, 0.7892, 0.3247, 0.783, 0.3439, 0.7852, 0.3275, 0.7892, 0.3439, 0.7852, 0.347, 0.7897, 0.3311, 0.7952, 0.3275, 0.7892, 0.347, 0.7897, 0.3311, 0.7952, 0.347, 0.7897, 0.3507, 0.7936, 0.4209, 0.7954, 0.4242, 0.7935, 0.4239, 0.8107, 0.3311, 0.7952, 0.3507, 0.7936, 0.355, 0.7971, 0.4176, 0.7971, 0.4209, 0.7954, 0.4239, 0.8107, 0.3356, 0.8009, 0.3311, 0.7952, 0.355, 0.7971, 0.4142, 0.7987, 0.4176, 0.7971, 0.4239, 0.8107, 0.3356, 0.8009, 0.355, 0.7971, 0.3599, 0.8, 0.4108, 0.8002, 0.4142, 0.7987, 0.4239, 0.8107, 0.4074, 0.8014, 0.4108, 0.8002, 0.4239, 0.8107, 0.3356, 0.8009, 0.3599, 0.8, 0.3652, 0.8023, 0.4041, 0.8025, 0.4074, 0.8014, 0.4239, 0.8107, 0.341, 0.8061, 0.3356, 0.8009, 0.3652, 0.8023, 0.4007, 0.8035, 0.4041, 0.8025, 0.4239, 0.8107, 0.341, 0.8061, 0.3652, 0.8023, 0.3711, 0.8041, 0.3973, 0.8042, 0.4007, 0.8035, 0.4239, 0.8107, 0.3939, 0.8048, 0.3973, 0.8042, 0.4239, 0.8107, 0.341, 0.8061, 0.3711, 0.8041, 0.3773, 0.8051, 0.3906, 0.8052, 0.3939, 0.8048, 0.4239, 0.8107, 0.3873, 0.8055, 0.3906, 0.8052, 0.4239, 0.8107, 0.341, 0.8061, 0.3773, 0.8051, 0.384, 0.8055, 0.384, 0.8055, 0.3873, 0.8055, 0.4239, 0.8107, 0.341, 0.8061, 0.384, 0.8055, 0.4239, 0.8107, 0.3473, 0.8106, 0.341, 0.8061, 0.4239, 0.8107, 0.3473, 0.8106, 0.4239, 0.8107, 0.4211, 0.8121, 0.3546, 0.8145, 0.3473, 0.8106, 0.4211, 0.8121, 0.3546, 0.8145, 0.4211, 0.8121, 0.4181, 0.8134, 0.3546, 0.8145, 0.4181, 0.8134, 0.4152, 0.8146, 0.3546, 0.8145, 0.4152, 0.8146, 0.4121, 0.8157, 0.3628, 0.8174, 0.3546, 0.8145, 0.4121, 0.8157, 0.3628, 0.8174, 0.4121, 0.8157, 0.4089, 0.8166, 0.3628, 0.8174, 0.4089, 0.8166, 0.4056, 0.8175, 0.3628, 0.8174, 0.4056, 0.8175, 0.4021, 0.8183, 0.3721, 0.8193, 0.3628, 0.8174, 0.4021, 0.8183, 0.3721, 0.8193, 0.4021, 0.8183, 0.3986, 0.8189, 0.3721, 0.8193, 0.3986, 0.8189, 0.3948, 0.8194, 0.3721, 0.8193, 0.3948, 0.8194, 0.3908, 0.8198, 0.3823, 0.82, 0.3721, 0.8193, 0.3908, 0.8198, 0.3823, 0.82, 0.3908, 0.8198, 0.3867, 0.82, 0.488, 0.6098, 0.4277, 0.6098, 0.4277, 0.6059, 0.488, 0.6059, 0.488, 0.5862, 0.4277, 0.5862, 0.4277, 0.5834, 0.488, 0.5834, 0.488, 0.8321, 0.4277, 0.8321, 0.4277, 0.8276, 0.488, 0.8276, 0.4277, 0.7766, 0.488, 0.7766, 0.488, 0.7794, 0.4277, 0.7795, 0.9477, 0.5412, 0.9477, 0.4833, 0.9525, 0.4833, 0.9525, 0.5412, 0.9481, 0.7657, 0.8878, 0.7657, 0.8878, 0.7625, 0.9481, 0.7625, 0.8981, 0.5992, 0.8981, 0.5412, 0.9157, 0.5412, 0.9157, 0.5992, 0.488, 0.5891, 0.4277, 0.5891, 0.4277, 0.5862, 0.488, 0.5862, 0.488, 0.8425, 0.4277, 0.8425, 0.4277, 0.8371, 0.488, 0.8371, 0.4277, 0.7647, 0.488, 0.7647, 0.488, 0.7678, 0.4277, 0.7678, 0.488, 0.6485, 0.4277, 0.6485, 0.4277, 0.6411, 0.488, 0.6411, 0.9025, 0.5412, 0.9025, 0.4833, 0.9075, 0.4833, 0.9075, 0.5412, 0.9214, 0.8433, 0.8611, 0.8433, 0.8611, 0.8372, 0.9214, 0.8372, 0.9481, 0.7434, 0.8878, 0.7434, 0.8878, 0.74, 0.9481, 0.74, 0.9481, 0.7499, 0.8878, 0.7499, 0.8878, 0.7467, 0.9481, 0.7467, 0.9214, 0.8372, 0.8611, 0.8372, 0.8611, 0.8312, 0.9214, 0.8312, 0.488, 0.8483, 0.4277, 0.8483, 0.4277, 0.8425, 0.488, 0.8425, 0.4277, 0.8059, 0.488, 0.8059, 0.488, 0.8125, 0.4277, 0.8125, 0.4277, 0.7582, 0.488, 0.7582, 0.488, 0.7615, 0.4277, 0.7615, 0.488, 0.6059, 0.4277, 0.6059, 0.4277, 0.6022, 0.488, 0.6022, 0.488, 0.8858, 0.4277, 0.8858, 0.4277, 0.8827, 0.488, 0.8827, 0.9214, 0.8553, 0.8611, 0.8553, 0.8611, 0.8494, 0.9214, 0.8494, 0.9129, 0.5412, 0.9129, 0.4833, 0.9187, 0.4833, 0.9187, 0.5412, 0.9525, 0.5412, 0.9525, 0.4833, 0.9569, 0.4833, 0.9569, 0.5412, 0.488, 0.8371, 0.4277, 0.8371, 0.4277, 0.8321, 0.488, 0.8321, 0.488, 0.8827, 0.4277, 0.8827, 0.4277, 0.8796, 0.488, 0.8796, 0.9481, 0.7889, 0.8878, 0.7889, 0.8878, 0.7837, 0.9481, 0.7837, 0.4277, 0.7823, 0.488, 0.7823, 0.488, 0.7907, 0.4277, 0.7907, 0.9075, 0.5412, 0.9075, 0.4833, 0.9129, 0.4833, 0.9129, 0.5412, 0.4277, 0.8125, 0.488, 0.8125, 0.488, 0.8184, 0.4277, 0.8184, 0.4277, 0.7678, 0.488, 0.7678, 0.488, 0.7708, 0.4277, 0.7708, 0.937, 0.5412, 0.937, 0.4833, 0.9425, 0.4833, 0.9425, 0.5412, 0.488, 0.8276, 0.4277, 0.8276, 0.4277, 0.8236, 0.488, 0.8236, 0.9425, 0.5412, 0.9425, 0.4833, 0.9477, 0.4833, 0.9477, 0.5412, 0.9481, 0.7625, 0.8878, 0.7625, 0.8878, 0.7594, 0.9481, 0.7594, 0.9481, 0.7719, 0.8878, 0.7719, 0.8878, 0.7688, 0.9481, 0.7688, 0.488, 0.8918, 0.4277, 0.8918, 0.4277, 0.8888, 0.488, 0.8888, 0.4277, 0.7438, 0.488, 0.7438, 0.488, 0.7476, 0.4277, 0.7476, 0.488, 0.8702, 0.4277, 0.8702, 0.4277, 0.867, 0.488, 0.867, 0.9214, 0.8254, 0.8611, 0.8254, 0.8611, 0.82, 0.9214, 0.82, 0.9187, 0.5412, 0.9187, 0.4833, 0.9249, 0.4833, 0.9249, 0.5412, 0.9481, 0.7366, 0.8878, 0.7366, 0.8878, 0.733, 0.9481, 0.733, 0.9481, 0.7531, 0.8878, 0.7531, 0.8878, 0.7499, 0.9481, 0.7499, 0.488, 0.5953, 0.4277, 0.5953, 0.4277, 0.5921, 0.488, 0.5921, 0.4277, 0.7708, 0.488, 0.7708, 0.488, 0.7737, 0.4277, 0.7737, 0.4277, 0.7548, 0.488, 0.7548, 0.488, 0.7582, 0.4277, 0.7582, 0.488, 0.5807, 0.4277, 0.5807, 0.4277, 0.5781, 0.488, 0.5781, 0.9481, 0.7837, 0.8878, 0.7837, 0.8878, 0.778, 0.9481, 0.778, 0.488, 0.8977, 0.4277, 0.8977, 0.4277, 0.8948, 0.488, 0.8948, 0.4277, 0.7476, 0.488, 0.7476, 0.488, 0.7513, 0.4277, 0.7513, 0.9481, 0.8018, 0.8878, 0.8018, 0.8878, 0.798, 0.9481, 0.798, 0.4277, 0.7986, 0.488, 0.7986, 0.488, 0.8059, 0.4277, 0.8059, 0.9214, 0.8494, 0.8611, 0.8494, 0.8611, 0.8433, 0.9214, 0.8433, 0.9249, 0.5412, 0.9249, 0.4833, 0.9311, 0.4833, 0.9311, 0.5412, 0.8981, 0.5412, 0.8981, 0.4833, 0.9025, 0.4833, 0.9025, 0.5412, 0.488, 0.6411, 0.4277, 0.6411, 0.4277, 0.6329, 0.488, 0.6329, 0.488, 0.8733, 0.4277, 0.8733, 0.4277, 0.8702, 0.488, 0.8702, 0.488, 0.6551, 0.4277, 0.6551, 0.4277, 0.6485, 0.488, 0.6485, 0.9481, 0.798, 0.8878, 0.798, 0.8878, 0.7937, 0.9481, 0.7937, 0.9214, 0.8978, 0.8611, 0.8978, 0.8611, 0.892, 0.9214, 0.892, 0.9481, 0.7937, 0.8878, 0.7937, 0.8878, 0.7889, 0.9481, 0.7889, 0.488, 0.8608, 0.4277, 0.8608, 0.4277, 0.8544, 0.488, 0.8544, 0.4277, 0.7907, 0.488, 0.7907, 0.488, 0.7986, 0.4277, 0.7986, 0.9481, 0.778, 0.8878, 0.778, 0.8878, 0.7719, 0.9481, 0.7719, 0.4277, 0.7737, 0.488, 0.7737, 0.488, 0.7766, 0.4277, 0.7766, 0.488, 0.8888, 0.4277, 0.8888, 0.4277, 0.8858, 0.488, 0.8858, 0.488, 0.867, 0.4277, 0.867, 0.4277, 0.8639, 0.488, 0.8639, 0.488, 0.614, 0.4277, 0.614, 0.4277, 0.6098, 0.488, 0.6098, 0.488, 0.8764, 0.4277, 0.8764, 0.4277, 0.8733, 0.488, 0.8733, 0.488, 0.5834, 0.4277, 0.5834, 0.4277, 0.5807, 0.488, 0.5807, 0.488, 0.661, 0.4277, 0.661, 0.4277, 0.6551, 0.488, 0.6551, 0.488, 0.8544, 0.4277, 0.8544, 0.4277, 0.8483, 0.488, 0.8483, 0.9214, 0.892, 0.8611, 0.892, 0.8611, 0.8856, 0.9214, 0.8856, 0.488, 0.6329, 0.4277, 0.6329, 0.4277, 0.6239, 0.488, 0.6239, 0.488, 0.8948, 0.4277, 0.8948, 0.4277, 0.8918, 0.488, 0.8918, 0.9481, 0.7688, 0.8878, 0.7688, 0.8878, 0.7657, 0.9481, 0.7657, 0.9481, 0.7563, 0.8878, 0.7563, 0.8878, 0.7531, 0.9481, 0.7531, 0.9481, 0.7467, 0.8878, 0.7467, 0.8878, 0.7434, 0.9481, 0.7434, 0.9481, 0.74, 0.8878, 0.74, 0.8878, 0.7366, 0.9481, 0.7366, 0.488, 0.8796, 0.4277, 0.8796, 0.4277, 0.8764, 0.488, 0.8764, 0.9214, 0.8856, 0.8611, 0.8856, 0.8611, 0.8787, 0.9214, 0.8787, 0.4277, 0.7795, 0.488, 0.7794, 0.488, 0.7823, 0.4277, 0.7823, 0.488, 0.6022, 0.4277, 0.6022, 0.4277, 0.5987, 0.488, 0.5987, 0.9214, 0.8312, 0.8611, 0.8312, 0.8611, 0.8254, 0.9214, 0.8254, 0.9481, 0.7594, 0.8878, 0.7594, 0.8878, 0.7563, 0.9481, 0.7563, 0.488, 0.8639, 0.4277, 0.8639, 0.4277, 0.8608, 0.488, 0.8608, 0.4277, 0.7615, 0.488, 0.7615, 0.488, 0.7647, 0.4277, 0.7647, 0.9214, 0.8635, 0.8611, 0.8635, 0.8611, 0.8553, 0.9214, 0.8553, 0.9311, 0.5412, 0.9311, 0.4833, 0.937, 0.4833, 0.937, 0.5412, 0.488, 0.5921, 0.4277, 0.5921, 0.4277, 0.5891, 0.488, 0.5891, 0.9214, 0.8787, 0.8611, 0.8787, 0.8611, 0.8713, 0.9214, 0.8713, 0.4277, 0.7513, 0.488, 0.7513, 0.488, 0.7548, 0.4277, 0.7548, 0.3996, 0.82, 0.3996, 0.878, 0.3817, 0.878, 0.3817, 0.8201, 0.488, 0.6239, 0.4277, 0.6239, 0.4277, 0.614, 0.488, 0.614, 0.4277, 0.8184, 0.488, 0.8184, 0.488, 0.8236, 0.4277, 0.8236, 0.9214, 0.8713, 0.8611, 0.8713, 0.8611, 0.8635, 0.9214, 0.8635, 0.488, 0.5987, 0.4277, 0.5987, 0.4277, 0.5953, 0.488, 0.5953, 0.488, 0.5781, 0.4277, 0.5781, 0.4277, 0.5755, 0.488, 0.5755, 0.813, 0.9325, 0.8249, 0.9328, 0.8219, 0.9329, 0.813, 0.9325, 0.8278, 0.9326, 0.8249, 0.9328, 0.813, 0.9325, 0.8308, 0.9322, 0.8278, 0.9326, 0.8046, 0.9312, 0.8308, 0.9322, 0.813, 0.9325, 0.8046, 0.9312, 0.8338, 0.9318, 0.8308, 0.9322, 0.8046, 0.9312, 0.8369, 0.9312, 0.8338, 0.9318, 0.8046, 0.9312, 0.8401, 0.9305, 0.8369, 0.9312, 0.7967, 0.9289, 0.8401, 0.9305, 0.8046, 0.9312, 0.7967, 0.9289, 0.8433, 0.9296, 0.8401, 0.9305, 0.7967, 0.9289, 0.8466, 0.9286, 0.8433, 0.9296, 0.7967, 0.9289, 0.85, 0.9275, 0.8466, 0.9286, 0.7893, 0.9257, 0.85, 0.9275, 0.7967, 0.9289, 0.7893, 0.9257, 0.8536, 0.9263, 0.85, 0.9275, 0.7893, 0.9257, 0.8572, 0.9249, 0.8536, 0.9263, 0.7893, 0.9257, 0.8611, 0.9233, 0.8572, 0.9249, 0.7826, 0.9218, 0.8611, 0.9233, 0.7893, 0.9257, 0.7826, 0.9218, 0.8281, 0.918, 0.8611, 0.9233, 0.8281, 0.918, 0.8313, 0.9176, 0.8611, 0.9233, 0.8313, 0.9176, 0.8345, 0.917, 0.8611, 0.9233, 0.8345, 0.917, 0.8377, 0.9162, 0.8611, 0.9233, 0.8377, 0.9162, 0.8409, 0.9153, 0.8611, 0.9233, 0.8409, 0.9153, 0.8441, 0.9143, 0.8611, 0.9233, 0.8441, 0.9143, 0.8473, 0.913, 0.8611, 0.9233, 0.8473, 0.913, 0.8506, 0.9116, 0.8611, 0.9233, 0.8506, 0.9116, 0.854, 0.9101, 0.8611, 0.9233, 0.854, 0.9101, 0.8573, 0.9083, 0.8611, 0.9233, 0.8573, 0.9083, 0.8608, 0.9064, 0.8611, 0.9233, 0.7766, 0.9171, 0.8215, 0.9184, 0.7826, 0.9218, 0.8215, 0.9184, 0.8248, 0.9183, 0.7826, 0.9218, 0.8248, 0.9183, 0.8281, 0.918, 0.7826, 0.9218, 0.7766, 0.9171, 0.8151, 0.9181, 0.8215, 0.9184, 0.7766, 0.9171, 0.809, 0.9171, 0.8151, 0.9181, 0.7766, 0.9171, 0.8033, 0.9155, 0.809, 0.9171, 0.7714, 0.9116, 0.8033, 0.9155, 0.7766, 0.9171, 0.7714, 0.9116, 0.798, 0.9132, 0.8033, 0.9155, 0.7714, 0.9116, 0.7931, 0.9103, 0.798, 0.9132, 0.7669, 0.9056, 0.7931, 0.9103, 0.7714, 0.9116, 0.7669, 0.9056, 0.7887, 0.9069, 0.7931, 0.9103, 0.7669, 0.9056, 0.7849, 0.9029, 0.7887, 0.9069, 0.7633, 0.8989, 0.7849, 0.9029, 0.7669, 0.9056, 0.7633, 0.8989, 0.7816, 0.8985, 0.7849, 0.9029, 0.7606, 0.8916, 0.7816, 0.8985, 0.7633, 0.8989, 0.7606, 0.8916, 0.7789, 0.8937, 0.7816, 0.8985, 0.7606, 0.8916, 0.777, 0.8884, 0.7789, 0.8937, 0.7589, 0.8839, 0.777, 0.8884, 0.7606, 0.8916, 0.7589, 0.8839, 0.7757, 0.8828, 0.777, 0.8884, 0.7583, 0.8757, 0.7757, 0.8828, 0.7589, 0.8839, 0.7583, 0.8757, 0.7752, 0.8769, 0.7757, 0.8828, 0.7583, 0.8757, 0.7755, 0.8709, 0.7752, 0.8769, 0.7586, 0.8698, 0.7755, 0.8709, 0.7583, 0.8757, 0.7586, 0.8698, 0.7766, 0.8652, 0.7755, 0.8709, 0.7597, 0.8636, 0.7766, 0.8652, 0.7586, 0.8698, 0.7597, 0.8636, 0.7783, 0.8599, 0.7766, 0.8652, 0.7616, 0.8574, 0.7783, 0.8599, 0.7597, 0.8636, 0.7616, 0.8574, 0.7808, 0.855, 0.7783, 0.8599, 0.7644, 0.8512, 0.7808, 0.855, 0.7616, 0.8574, 0.7644, 0.8512, 0.7839, 0.8506, 0.7808, 0.855, 0.768, 0.8451, 0.7839, 0.8506, 0.7644, 0.8512, 0.768, 0.8451, 0.7876, 0.8466, 0.7839, 0.8506, 0.8578, 0.8445, 0.8608, 0.8291, 0.8611, 0.8464, 0.768, 0.8451, 0.7919, 0.8431, 0.7876, 0.8466, 0.8544, 0.8427, 0.8608, 0.8291, 0.8578, 0.8445, 0.7725, 0.8394, 0.7919, 0.8431, 0.768, 0.8451, 0.8511, 0.8412, 0.8608, 0.8291, 0.8544, 0.8427, 0.7725, 0.8394, 0.7968, 0.8402, 0.7919, 0.8431, 0.8477, 0.8397, 0.8608, 0.8291, 0.8511, 0.8412, 0.8443, 0.8385, 0.8608, 0.8291, 0.8477, 0.8397, 0.7725, 0.8394, 0.8021, 0.8378, 0.7968, 0.8402, 0.8409, 0.8374, 0.8608, 0.8291, 0.8443, 0.8385, 0.7779, 0.8342, 0.8021, 0.8378, 0.7725, 0.8394, 0.8375, 0.8365, 0.8608, 0.8291, 0.8409, 0.8374, 0.7779, 0.8342, 0.808, 0.8361, 0.8021, 0.8378, 0.8342, 0.8357, 0.8608, 0.8291, 0.8375, 0.8365, 0.8308, 0.8352, 0.8608, 0.8291, 0.8342, 0.8357, 0.7779, 0.8342, 0.8142, 0.8349, 0.808, 0.8361, 0.8275, 0.8348, 0.8608, 0.8291, 0.8308, 0.8352, 0.8242, 0.8345, 0.8608, 0.8291, 0.8275, 0.8348, 0.7779, 0.8342, 0.8209, 0.8345, 0.8142, 0.8349, 0.8209, 0.8345, 0.8608, 0.8291, 0.8242, 0.8345, 0.7779, 0.8342, 0.8608, 0.8291, 0.8209, 0.8345, 0.7842, 0.8296, 0.8608, 0.8291, 0.7779, 0.8342, 0.7842, 0.8296, 0.8579, 0.8278, 0.8608, 0.8291, 0.7915, 0.8257, 0.8579, 0.8278, 0.7842, 0.8296, 0.7915, 0.8257, 0.855, 0.8265, 0.8579, 0.8278, 0.7915, 0.8257, 0.852, 0.8253, 0.855, 0.8265, 0.7915, 0.8257, 0.849, 0.8242, 0.852, 0.8253, 0.7997, 0.8227, 0.849, 0.8242, 0.7915, 0.8257, 0.7997, 0.8227, 0.8458, 0.8233, 0.849, 0.8242, 0.7997, 0.8227, 0.8425, 0.8224, 0.8458, 0.8233, 0.7997, 0.8227, 0.839, 0.8217, 0.8425, 0.8224, 0.809, 0.8208, 0.839, 0.8217, 0.7997, 0.8227, 0.809, 0.8208, 0.8354, 0.821, 0.839, 0.8217, 0.809, 0.8208, 0.8317, 0.8206, 0.8354, 0.821, 0.809, 0.8208, 0.8277, 0.8202, 0.8317, 0.8206, 0.8192, 0.82, 0.8277, 0.8202, 0.809, 0.8208, 0.8192, 0.82, 0.8236, 0.82, 0.8277, 0.8202, 0.1576, 0.7433, 0.1665, 0.7429, 0.1694, 0.743, 0.1576, 0.7433, 0.1694, 0.743, 0.1724, 0.7432, 0.1576, 0.7433, 0.1724, 0.7432, 0.1753, 0.7436, 0.1491, 0.7446, 0.1576, 0.7433, 0.1753, 0.7436, 0.1491, 0.7446, 0.1753, 0.7436, 0.1784, 0.744, 0.1491, 0.7446, 0.1784, 0.744, 0.1815, 0.7446, 0.1491, 0.7446, 0.1815, 0.7446, 0.1846, 0.7453, 0.1412, 0.7469, 0.1491, 0.7446, 0.1846, 0.7453, 0.1412, 0.7469, 0.1846, 0.7453, 0.1878, 0.7462, 0.1412, 0.7469, 0.1878, 0.7462, 0.1912, 0.7471, 0.1412, 0.7469, 0.1912, 0.7471, 0.1946, 0.7483, 0.1339, 0.75, 0.1412, 0.7469, 0.1946, 0.7483, 0.1339, 0.75, 0.1946, 0.7483, 0.1981, 0.7495, 0.1339, 0.75, 0.1981, 0.7495, 0.2018, 0.7509, 0.1339, 0.75, 0.2018, 0.7509, 0.2056, 0.7525, 0.1272, 0.754, 0.1339, 0.75, 0.2056, 0.7525, 0.1272, 0.754, 0.2056, 0.7525, 0.1726, 0.7578, 0.1726, 0.7578, 0.2056, 0.7525, 0.1758, 0.7582, 0.1758, 0.7582, 0.2056, 0.7525, 0.179, 0.7588, 0.179, 0.7588, 0.2056, 0.7525, 0.1822, 0.7595, 0.1822, 0.7595, 0.2056, 0.7525, 0.1854, 0.7604, 0.1854, 0.7604, 0.2056, 0.7525, 0.1886, 0.7615, 0.1886, 0.7615, 0.2056, 0.7525, 0.1919, 0.7627, 0.1919, 0.7627, 0.2056, 0.7525, 0.1952, 0.7641, 0.1952, 0.7641, 0.2056, 0.7525, 0.1985, 0.7657, 0.1985, 0.7657, 0.2056, 0.7525, 0.2019, 0.7675, 0.2019, 0.7675, 0.2056, 0.7525, 0.2053, 0.7694, 0.1212, 0.7587, 0.1272, 0.754, 0.1661, 0.7574, 0.1661, 0.7574, 0.1272, 0.754, 0.1694, 0.7575, 0.1694, 0.7575, 0.1272, 0.754, 0.1726, 0.7578, 0.1212, 0.7587, 0.1661, 0.7574, 0.1597, 0.7577, 0.1212, 0.7587, 0.1597, 0.7577, 0.1536, 0.7587, 0.1212, 0.7587, 0.1536, 0.7587, 0.1478, 0.7603, 0.1159, 0.7641, 0.1212, 0.7587, 0.1478, 0.7603, 0.1159, 0.7641, 0.1478, 0.7603, 0.1425, 0.7626, 0.1159, 0.7641, 0.1425, 0.7626, 0.1376, 0.7655, 0.1114, 0.7702, 0.1159, 0.7641, 0.1376, 0.7655, 0.1114, 0.7702, 0.1376, 0.7655, 0.1332, 0.7689, 0.1114, 0.7702, 0.1332, 0.7689, 0.1294, 0.7729, 0.1078, 0.7769, 0.1114, 0.7702, 0.1294, 0.7729, 0.1078, 0.7769, 0.1294, 0.7729, 0.1261, 0.7773, 0.1052, 0.7842, 0.1078, 0.7769, 0.1261, 0.7773, 0.1052, 0.7842, 0.1261, 0.7773, 0.1235, 0.7821, 0.1052, 0.7842, 0.1235, 0.7821, 0.1215, 0.7874, 0.1035, 0.7919, 0.1052, 0.7842, 0.1215, 0.7874, 0.1035, 0.7919, 0.1215, 0.7874, 0.1203, 0.793, 0.1028, 0.8001, 0.1035, 0.7919, 0.1203, 0.793, 0.1028, 0.8001, 0.1203, 0.793, 0.1198, 0.7989, 0.1028, 0.8001, 0.1198, 0.7989, 0.1201, 0.8049, 0.1031, 0.806, 0.1028, 0.8001, 0.1201, 0.8049, 0.1031, 0.806, 0.1201, 0.8049, 0.1211, 0.8105, 0.1042, 0.8122, 0.1031, 0.806, 0.1211, 0.8105, 0.1042, 0.8122, 0.1211, 0.8105, 0.1229, 0.8158, 0.1061, 0.8184, 0.1042, 0.8122, 0.1229, 0.8158, 0.1061, 0.8184, 0.1229, 0.8158, 0.1253, 0.8207, 0.1089, 0.8246, 0.1061, 0.8184, 0.1253, 0.8207, 0.1089, 0.8246, 0.1253, 0.8207, 0.1284, 0.8252, 0.1125, 0.8306, 0.1089, 0.8246, 0.1284, 0.8252, 0.1125, 0.8306, 0.1284, 0.8252, 0.1321, 0.8292, 0.2023, 0.8313, 0.2056, 0.8294, 0.2053, 0.8467, 0.1125, 0.8306, 0.1321, 0.8292, 0.1364, 0.8327, 0.199, 0.8331, 0.2023, 0.8313, 0.2053, 0.8467, 0.117, 0.8363, 0.1125, 0.8306, 0.1364, 0.8327, 0.1956, 0.8346, 0.199, 0.8331, 0.2053, 0.8467, 0.117, 0.8363, 0.1364, 0.8327, 0.1413, 0.8356, 0.1923, 0.836, 0.1956, 0.8346, 0.2053, 0.8467, 0.1889, 0.8373, 0.1923, 0.836, 0.2053, 0.8467, 0.117, 0.8363, 0.1413, 0.8356, 0.1466, 0.838, 0.1855, 0.8384, 0.1889, 0.8373, 0.2053, 0.8467, 0.1224, 0.8416, 0.117, 0.8363, 0.1466, 0.838, 0.1821, 0.8393, 0.1855, 0.8384, 0.2053, 0.8467, 0.1224, 0.8416, 0.1466, 0.838, 0.1525, 0.8397, 0.1787, 0.84, 0.1821, 0.8393, 0.2053, 0.8467, 0.1753, 0.8406, 0.1787, 0.84, 0.2053, 0.8467, 0.1224, 0.8416, 0.1525, 0.8397, 0.1588, 0.8408, 0.172, 0.841, 0.1753, 0.8406, 0.2053, 0.8467, 0.1687, 0.8412, 0.172, 0.841, 0.2053, 0.8467, 0.1224, 0.8416, 0.1588, 0.8408, 0.1655, 0.8413, 0.1655, 0.8413, 0.1687, 0.8412, 0.2053, 0.8467, 0.1224, 0.8416, 0.1655, 0.8413, 0.2053, 0.8467, 0.1287, 0.8462, 0.1224, 0.8416, 0.2053, 0.8467, 0.1287, 0.8462, 0.2053, 0.8467, 0.2025, 0.848, 0.136, 0.8501, 0.1287, 0.8462, 0.2025, 0.848, 0.136, 0.8501, 0.2025, 0.848, 0.1996, 0.8493, 0.136, 0.8501, 0.1996, 0.8493, 0.1966, 0.8505, 0.136, 0.8501, 0.1966, 0.8505, 0.1935, 0.8515, 0.1443, 0.853, 0.136, 0.8501, 0.1935, 0.8515, 0.1443, 0.853, 0.1935, 0.8515, 0.1903, 0.8525, 0.1443, 0.853, 0.1903, 0.8525, 0.187, 0.8534, 0.1443, 0.853, 0.187, 0.8534, 0.1836, 0.8541, 0.1535, 0.855, 0.1443, 0.853, 0.1836, 0.8541, 0.1535, 0.855, 0.1836, 0.8541, 0.18, 0.8547, 0.1535, 0.855, 0.18, 0.8547, 0.1762, 0.8552, 0.1535, 0.855, 0.1762, 0.8552, 0.1722, 0.8556, 0.1637, 0.8558, 0.1535, 0.855, 0.1722, 0.8556, 0.1637, 0.8558, 0.1722, 0.8556, 0.1681, 0.8558, 0.488, 0.5242, 0.4277, 0.5242, 0.4277, 0.5203, 0.488, 0.5203, 0.488, 0.5006, 0.4277, 0.5006, 0.4277, 0.4979, 0.488, 0.4979, 0.9481, 0.6678, 0.8878, 0.6678, 0.8878, 0.6632, 0.9481, 0.6632, 0.3214, 0.853, 0.3817, 0.853, 0.3817, 0.8558, 0.3214, 0.8558, 2.29e-05, 0.9034, 0.06032, 0.9034, 0.06034, 0.908, 3.755e-05, 0.908, 0.1631, 0.8885, 0.1028, 0.8885, 0.1028, 0.8854, 0.1631, 0.8854, 0.8981, 0.6571, 0.8981, 0.5992, 0.9157, 0.5992, 0.9157, 0.6571, 0.488, 0.5035, 0.4277, 0.5035, 0.4277, 0.5006, 0.488, 0.5006, 0.9481, 0.6782, 0.8878, 0.6782, 0.8878, 0.6728, 0.9481, 0.6728, 0.3214, 0.841, 0.3817, 0.841, 0.3817, 0.8441, 0.3214, 0.8441, 0.488, 0.563, 0.4277, 0.563, 0.4277, 0.5556, 0.488, 0.5556, 3.774e-05, 0.86, 0.06034, 0.86, 0.06032, 0.8647, 2.319e-05, 0.8647, 0.4277, 0.7207, 0.488, 0.7207, 0.488, 0.7268, 0.4277, 0.7268, 0.1631, 0.8662, 0.1028, 0.8662, 0.1028, 0.8628, 0.1631, 0.8628, 0.1631, 0.8727, 0.1028, 0.8727, 0.1028, 0.8695, 0.1631, 0.8695, 0.4277, 0.7268, 0.488, 0.7268, 0.488, 0.7328, 0.4277, 0.7328, 0.9481, 0.684, 0.8878, 0.684, 0.8878, 0.6782, 0.9481, 0.6782, 0.3214, 0.8821, 0.3817, 0.8821, 0.3817, 0.8886, 0.3214, 0.8886, 0.3214, 0.8345, 0.3817, 0.8345, 0.3817, 0.8378, 0.3214, 0.8378, 0.488, 0.5203, 0.4277, 0.5203, 0.4277, 0.5166, 0.488, 0.5166, 0.9481, 0.7213, 0.8878, 0.7213, 0.8878, 0.7183, 0.9481, 0.7183, 0.4277, 0.7088, 0.488, 0.7088, 0.488, 0.7147, 0.4277, 0.7147, 1.195e-05, 0.8698, 0.06031, 0.8698, 0.0603, 0.8754, 4.178e-06, 0.8754, 3.755e-05, 0.908, 0.06034, 0.908, 0.06035, 0.9122, 5.536e-05, 0.9122, 0.9481, 0.6728, 0.8878, 0.6728, 0.8878, 0.6678, 0.9481, 0.6678, 0.9481, 0.7183, 0.8878, 0.7183, 0.8878, 0.7152, 0.9481, 0.7152, 0.1631, 0.9117, 0.1028, 0.9117, 0.1028, 0.9065, 0.1631, 0.9065, 0.3214, 0.8587, 0.3817, 0.8587, 0.3817, 0.8671, 0.3214, 0.8671, 2.319e-05, 0.8647, 0.06032, 0.8647, 0.06031, 0.8698, 1.195e-05, 0.8698, 0.3214, 0.8886, 0.3817, 0.8886, 0.3817, 0.8944, 0.3214, 0.8944, 0.3214, 0.8441, 0.3817, 0.8441, 0.3817, 0.8472, 0.3214, 0.8472, 3.916e-06, 0.8929, 0.0603, 0.8929, 0.06031, 0.8983, 1.162e-05, 0.8983, 0.9481, 0.6632, 0.8878, 0.6632, 0.8878, 0.6591, 0.9481, 0.6591, 1.162e-05, 0.8983, 0.06031, 0.8983, 0.06032, 0.9034, 2.29e-05, 0.9034, 0.1631, 0.8854, 0.1028, 0.8854, 0.1028, 0.8823, 0.1631, 0.8823, 0.1631, 0.8948, 0.1028, 0.8948, 0.1028, 0.8916, 0.1631, 0.8916, 0.9481, 0.7273, 0.8878, 0.7273, 0.8878, 0.7243, 0.9481, 0.7243, 0.3214, 0.82, 0.3817, 0.82, 0.3817, 0.8239, 0.3214, 0.8239, 0.9481, 0.7059, 0.8878, 0.7059, 0.8878, 0.7028, 0.9481, 0.7028, 0.4277, 0.7385, 0.488, 0.7385, 0.488, 0.7438, 0.4277, 0.7438, 4.178e-06, 0.8754, 0.0603, 0.8754, 0.0603, 0.8814, 8.27e-08, 0.8814, 0.1631, 0.8593, 0.1028, 0.8593, 0.1028, 0.8558, 0.1631, 0.8558, 0.1631, 0.8759, 0.1028, 0.8759, 0.1028, 0.8727, 0.1631, 0.8727, 0.488, 0.5097, 0.4277, 0.5097, 0.4277, 0.5066, 0.488, 0.5066, 0.3214, 0.8472, 0.3817, 0.8472, 0.3817, 0.8501, 0.3214, 0.8501, 0.3214, 0.8311, 0.3817, 0.8311, 0.3817, 0.8345, 0.3214, 0.8345, 0.488, 0.4952, 0.4277, 0.4952, 0.4277, 0.4926, 0.488, 0.4926, 0.1631, 0.9065, 0.1028, 0.9065, 0.1028, 0.9009, 0.1631, 0.9009, 0.9481, 0.733, 0.8878, 0.733, 0.8878, 0.7302, 0.9481, 0.7302, 0.3214, 0.8239, 0.3817, 0.8239, 0.3817, 0.8276, 0.3214, 0.8276, 5.536e-05, 0.9122, 0.06035, 0.9122, 0.06037, 0.916, 7.611e-05, 0.916, 0.3214, 0.8749, 0.3817, 0.8749, 0.3817, 0.8821, 0.3214, 0.8821, 0.4277, 0.7147, 0.488, 0.7147, 0.488, 0.7207, 0.4277, 0.7207, 8.27e-08, 0.8814, 0.0603, 0.8814, 0.0603, 0.8873, 0.0, 0.8873, 5.539e-05, 0.8558, 0.06035, 0.8558, 0.06034, 0.86, 3.774e-05, 0.86, 0.488, 0.5556, 0.4277, 0.5556, 0.4277, 0.5473, 0.488, 0.5473, 0.9481, 0.709, 0.8878, 0.709, 0.8878, 0.7059, 0.9481, 0.7059, 0.488, 0.5697, 0.4277, 0.5697, 0.4277, 0.563, 0.488, 0.563, 0.1631, 0.9208, 0.1028, 0.9208, 0.1028, 0.9165, 0.1631, 0.9165, 0.4277, 0.6661, 0.488, 0.6661, 0.488, 0.6719, 0.4277, 0.6719, 0.1631, 0.9165, 0.1028, 0.9165, 0.1028, 0.9117, 0.1631, 0.9117, 0.9481, 0.6966, 0.8878, 0.6966, 0.8878, 0.6902, 0.9481, 0.6902, 0.3214, 0.8671, 0.3817, 0.8671, 0.3817, 0.8749, 0.3214, 0.8749, 0.1631, 0.9009, 0.1028, 0.9009, 0.1028, 0.8948, 0.1631, 0.8948, 0.3214, 0.8501, 0.3817, 0.8501, 0.3817, 0.853, 0.3214, 0.853, 0.9481, 0.7243, 0.8878, 0.7243, 0.8878, 0.7213, 0.9481, 0.7213, 0.9481, 0.7028, 0.8878, 0.7028, 0.8878, 0.6997, 0.9481, 0.6997, 0.488, 0.5284, 0.4277, 0.5284, 0.4277, 0.5242, 0.488, 0.5242, 0.9481, 0.7121, 0.8878, 0.7121, 0.8878, 0.709, 0.9481, 0.709, 0.488, 0.4979, 0.4277, 0.4979, 0.4277, 0.4952, 0.488, 0.4952, 0.488, 0.5755, 0.4277, 0.5755, 0.4277, 0.5697, 0.488, 0.5697, 0.9481, 0.6902, 0.8878, 0.6902, 0.8878, 0.684, 0.9481, 0.684, 0.4277, 0.6719, 0.488, 0.6719, 0.488, 0.6784, 0.4277, 0.6784, 0.488, 0.5473, 0.4277, 0.5473, 0.4277, 0.5383, 0.488, 0.5383, 0.9481, 0.7302, 0.8878, 0.7302, 0.8878, 0.7273, 0.9481, 0.7273, 0.1631, 0.8916, 0.1028, 0.8916, 0.1028, 0.8885, 0.1631, 0.8885, 0.1631, 0.8791, 0.1028, 0.8791, 0.1028, 0.8759, 0.1631, 0.8759, 0.1631, 0.8695, 0.1028, 0.8695, 0.1028, 0.8662, 0.1631, 0.8662, 0.1631, 0.8628, 0.1028, 0.8628, 0.1028, 0.8593, 0.1631, 0.8593, 0.9481, 0.7152, 0.8878, 0.7152, 0.8878, 0.7121, 0.9481, 0.7121, 0.4277, 0.6784, 0.488, 0.6784, 0.488, 0.6853, 0.4277, 0.6853, 0.3214, 0.8558, 0.3817, 0.8558, 0.3817, 0.8587, 0.3214, 0.8587, 0.488, 0.5166, 0.4277, 0.5166, 0.4277, 0.5131, 0.488, 0.5131, 0.4277, 0.7328, 0.488, 0.7328, 0.488, 0.7385, 0.4277, 0.7385, 0.1631, 0.8823, 0.1028, 0.8823, 0.1028, 0.8791, 0.1631, 0.8791, 0.9481, 0.6997, 0.8878, 0.6997, 0.8878, 0.6966, 0.9481, 0.6966, 0.3214, 0.8378, 0.3817, 0.8378, 0.3817, 0.841, 0.3214, 0.841, 0.4277, 0.7006, 0.488, 0.7006, 0.488, 0.7088, 0.4277, 0.7088, 0.0, 0.8873, 0.0603, 0.8873, 0.0603, 0.8929, 3.916e-06, 0.8929, 0.488, 0.5066, 0.4277, 0.5066, 0.4277, 0.5035, 0.488, 0.5035, 0.4277, 0.6853, 0.488, 0.6853, 0.488, 0.6927, 0.4277, 0.6927, 0.3214, 0.8276, 0.3817, 0.8276, 0.3817, 0.8311, 0.3214, 0.8311, 0.3996, 0.878, 0.3996, 0.82, 0.4175, 0.8201, 0.4175, 0.878, 0.488, 0.5383, 0.4277, 0.5383, 0.4277, 0.5284, 0.488, 0.5284, 0.4277, 0.661, 0.488, 0.661, 0.488, 0.6661, 0.4277, 0.6661, 0.4277, 0.6927, 0.488, 0.6927, 0.488, 0.7006, 0.4277, 0.7006, 0.488, 0.5131, 0.4277, 0.5131, 0.4277, 0.5097, 0.488, 0.5097, 0.488, 0.4926, 0.4277, 0.4926, 0.4277, 0.49, 0.488, 0.49, 0.352, 0.7072, 0.2799, 0.7072, 0.2929, 0.6228, 0.02932, 0.0111, 0.1141, 0.0487, 0.05333, 0.1008, 0.3214, 0.89, 0.2646, 0.8351, 0.3214, 0.7986, 0.7013, 0.4071, 0.6086, 0.4391, 0.64, 0.3555, 0.4277, 0.6138, 0.3308, 0.5761, 0.4188, 0.5519, 0.6978, 0.4833, 0.728, 0.573, 0.6689, 0.5725, 0.1942, 0.1941, 0.2541, 0.1413, 0.3093, 0.1963, 0.2502, 0.2498, 0.8981, 0.4833, 0.8981, 0.5712, 0.8282, 0.5345, 0.352, 0.7072, 0.2929, 0.6228, 0.3898, 0.6605, 0.09412, 0.2844, 0.1342, 0.2469, 0.1911, 0.3032, 0.1496, 0.3407, 0.7875, 0.3903, 0.7527, 0.3519, 0.8041, 0.2968, 0.8444, 0.3355, 0.6958, 0.7386, 0.7575, 0.7391, 0.7568, 0.8156, 0.6925, 0.8149, 0.6934, 0.2986, 0.6341, 0.2452, 0.6894, 0.1864, 0.7468, 0.2416, 0.5939, 0.2045, 0.5537, 0.1638, 0.6076, 0.1077, 0.6485, 0.1471, 0.564, 0.5684, 0.6269, 0.57, 0.6283, 0.6505, 0.5641, 0.6504, 0.2934, 0.1007, 0.3327, 0.06004, 0.3937, 0.1201, 0.3515, 0.1582, 0.289, 0.4078, 0.3539, 0.3594, 0.3935, 0.4489, 0.8878, 0.82, 0.823, 0.7756, 0.8878, 0.7395, 0.5635, 1.0, 0.536, 0.9009, 0.5959, 0.9027, 0.0, 0.5962, 0.1039, 0.6381, 0.0117, 0.6696, 0.06283, 0.49, 0.1353, 0.585, 0.03141, 0.5431, 1.0, 0.006639, 1.0, 0.136, 0.9617, 0.09879, 0.302, 0.3046, 0.24, 0.3555, 0.1911, 0.3032, 0.2502, 0.2498, 1.0, 0.006639, 0.9617, 0.09879, 0.9029, 0.04636, 0.2078, 0.4948, 0.2078, 0.5874, 0.1353, 0.4924, 0.9031, 0.2818, 0.9423, 0.3198, 0.8846, 0.3742, 0.8444, 0.3355, 0.8057, 0.1901, 0.8638, 0.2439, 0.8041, 0.2968, 0.7468, 0.2416, 0.1988, 0.3948, 0.1575, 0.4341, 0.1081, 0.3781, 0.1496, 0.3407, 0.7087, 0.09505, 0.7476, 0.1363, 0.6894, 0.1864, 0.6485, 0.1471, 0.5662, 0.727, 0.5041, 0.7261, 0.4998, 0.6504, 0.5641, 0.6504, 0.6939, 0.8915, 0.6304, 0.8941, 0.6283, 0.8142, 0.6925, 0.8149, 0.4054, 0.2149, 0.3641, 0.2537, 0.3093, 0.1963, 0.3515, 0.1582, 0.2929, 0.6228, 0.2208, 0.6228, 0.2338, 0.5384, 0.2929, 0.6228, 0.2799, 0.7072, 0.2208, 0.6228, 0.2799, 0.7072, 0.2078, 0.7072, 0.2208, 0.6228, 0.05333, 0.1008, 0.1381, 0.1384, 0.07734, 0.1906, 0.05333, 0.1008, 0.1141, 0.0487, 0.1381, 0.1384, 0.1141, 0.0487, 0.1989, 0.08631, 0.1381, 0.1384, 0.3214, 0.7986, 0.2646, 0.7437, 0.3214, 0.7072, 0.3214, 0.7986, 0.2646, 0.8351, 0.2646, 0.7437, 0.2646, 0.8351, 0.2078, 0.7803, 0.2646, 0.7437, 0.64, 0.3555, 0.5473, 0.3876, 0.5787, 0.304, 0.64, 0.3555, 0.6086, 0.4391, 0.5473, 0.3876, 0.6086, 0.4391, 0.5159, 0.4712, 0.5473, 0.3876, 0.4188, 0.5519, 0.3219, 0.5142, 0.41, 0.49, 0.4188, 0.5519, 0.3308, 0.5761, 0.3219, 0.5142, 0.3308, 0.5761, 0.2338, 0.5384, 0.3219, 0.5142, 0.6689, 0.5725, 0.6991, 0.6623, 0.64, 0.6618, 0.6689, 0.5725, 0.728, 0.573, 0.6991, 0.6623, 0.728, 0.573, 0.7583, 0.6627, 0.6991, 0.6623, 0.1342, 0.2469, 0.1942, 0.1941, 0.2502, 0.2498, 0.1911, 0.3032, 0.07734, 0.1906, 0.1381, 0.1384, 0.1942, 0.1941, 0.1342, 0.2469, 0.1381, 0.1384, 0.1989, 0.08631, 0.2541, 0.1413, 0.1942, 0.1941, 0.8282, 0.5345, 0.8282, 0.6224, 0.7583, 0.5857, 0.8282, 0.5345, 0.8981, 0.5712, 0.8282, 0.6224, 0.8981, 0.5712, 0.8981, 0.6591, 0.8282, 0.6224, 0.3898, 0.6605, 0.3308, 0.5761, 0.4277, 0.6138, 0.3898, 0.6605, 0.2929, 0.6228, 0.3308, 0.5761, 0.2929, 0.6228, 0.2338, 0.5384, 0.3308, 0.5761, 0.05405, 0.3219, 0.09412, 0.2844, 0.1496, 0.3407, 0.1081, 0.3781, 0.0, 0.2656, 0.03867, 0.2281, 0.09412, 0.2844, 0.05405, 0.3219, 0.03867, 0.2281, 0.07734, 0.1906, 0.1342, 0.2469, 0.09412, 0.2844, 0.8222, 0.4287, 0.7875, 0.3903, 0.8444, 0.3355, 0.8846, 0.3742, 0.7599, 0.4833, 0.7306, 0.4452, 0.7875, 0.3903, 0.8222, 0.4287, 0.7306, 0.4452, 0.7013, 0.4071, 0.7527, 0.3519, 0.7875, 0.3903, 0.6341, 0.738, 0.6958, 0.7386, 0.6925, 0.8149, 0.6283, 0.8142, 0.64, 0.6618, 0.6991, 0.6623, 0.6958, 0.7386, 0.6341, 0.738, 0.6991, 0.6623, 0.7583, 0.6627, 0.7575, 0.7391, 0.6958, 0.7386, 0.7527, 0.3519, 0.6934, 0.2986, 0.7468, 0.2416, 0.8041, 0.2968, 0.7013, 0.4071, 0.64, 0.3555, 0.6934, 0.2986, 0.7527, 0.3519, 0.64, 0.3555, 0.5787, 0.304, 0.6341, 0.2452, 0.6934, 0.2986, 0.6341, 0.2452, 0.5939, 0.2045, 0.6485, 0.1471, 0.6894, 0.1864, 0.5787, 0.304, 0.5393, 0.2619, 0.5939, 0.2045, 0.6341, 0.2452, 0.5393, 0.2619, 0.4998, 0.2198, 0.5537, 0.1638, 0.5939, 0.2045, 0.5011, 0.5668, 0.564, 0.5684, 0.5641, 0.6504, 0.4998, 0.6504, 0.5023, 0.4833, 0.5639, 0.4864, 0.564, 0.5684, 0.5011, 0.5668, 0.5639, 0.4864, 0.6254, 0.4895, 0.6269, 0.57, 0.564, 0.5684, 0.2541, 0.1413, 0.2934, 0.1007, 0.3515, 0.1582, 0.3093, 0.1963, 0.1989, 0.08631, 0.2353, 0.04315, 0.2934, 0.1007, 0.2541, 0.1413, 0.2353, 0.04315, 0.2718, 0.0, 0.3327, 0.06004, 0.2934, 0.1007, 0.3935, 0.4489, 0.4584, 0.4005, 0.498, 0.49, 0.3935, 0.4489, 0.3539, 0.3594, 0.4584, 0.4005, 0.3539, 0.3594, 0.4188, 0.311, 0.4584, 0.4005, 0.8878, 0.7395, 0.823, 0.6952, 0.8878, 0.6591, 0.8878, 0.7395, 0.823, 0.7756, 0.823, 0.6952, 0.823, 0.7756, 0.7583, 0.7312, 0.823, 0.6952, 0.5959, 0.9027, 0.5684, 0.8036, 0.6283, 0.8054, 0.5959, 0.9027, 0.536, 0.9009, 0.5684, 0.8036, 0.536, 0.9009, 0.5084, 0.8018, 0.5684, 0.8036, 0.0117, 0.6696, 0.1156, 0.7114, 0.0234, 0.7429, 0.0117, 0.6696, 0.1039, 0.6381, 0.1156, 0.7114, 0.1039, 0.6381, 0.2078, 0.68, 0.1156, 0.7114, 0.03141, 0.5431, 0.1039, 0.6381, 0.0, 0.5962, 0.03141, 0.5431, 0.1353, 0.585, 0.1039, 0.6381, 0.1353, 0.585, 0.2078, 0.68, 0.1039, 0.6381, 0.9617, 0.09879, 0.9617, 0.2282, 0.9235, 0.1909, 0.9617, 0.09879, 1.0, 0.136, 0.9617, 0.2282, 1.0, 0.136, 1.0, 0.2654, 0.9617, 0.2282, 0.3641, 0.2537, 0.302, 0.3046, 0.2502, 0.2498, 0.3093, 0.1963, 0.4188, 0.311, 0.3539, 0.3594, 0.302, 0.3046, 0.3641, 0.2537, 0.3539, 0.3594, 0.289, 0.4078, 0.24, 0.3555, 0.302, 0.3046, 0.9029, 0.04636, 0.8647, 0.1385, 0.8058, 0.08608, 0.9029, 0.04636, 0.9617, 0.09879, 0.8647, 0.1385, 0.9617, 0.09879, 0.9235, 0.1909, 0.8647, 0.1385, 0.1353, 0.4924, 0.1353, 0.585, 0.06283, 0.49, 0.1353, 0.4924, 0.2078, 0.5874, 0.1353, 0.585, 0.2078, 0.5874, 0.2078, 0.68, 0.1353, 0.585, 0.8638, 0.2439, 0.9031, 0.2818, 0.8444, 0.3355, 0.8041, 0.2968, 0.9235, 0.1909, 0.9617, 0.2282, 0.9031, 0.2818, 0.8638, 0.2439, 0.9617, 0.2282, 1.0, 0.2654, 0.9423, 0.3198, 0.9031, 0.2818, 0.7476, 0.1363, 0.8057, 0.1901, 0.7468, 0.2416, 0.6894, 0.1864, 0.8058, 0.08608, 0.8647, 0.1385, 0.8057, 0.1901, 0.7476, 0.1363, 0.8647, 0.1385, 0.9235, 0.1909, 0.8638, 0.2439, 0.8057, 0.1901, 0.24, 0.3555, 0.1988, 0.3948, 0.1496, 0.3407, 0.1911, 0.3032, 0.289, 0.4078, 0.2479, 0.4489, 0.1988, 0.3948, 0.24, 0.3555, 0.2479, 0.4489, 0.2068, 0.49, 0.1575, 0.4341, 0.1988, 0.3948, 0.6697, 0.05386, 0.7087, 0.09505, 0.6485, 0.1471, 0.6076, 0.1077, 0.7319, 0.0, 0.7688, 0.04304, 0.7087, 0.09505, 0.6697, 0.05386, 0.7688, 0.04304, 0.8058, 0.08608, 0.7476, 0.1363, 0.7087, 0.09505, 0.6283, 0.7279, 0.5662, 0.727, 0.5641, 0.6504, 0.6283, 0.6505, 0.6283, 0.8054, 0.5684, 0.8036, 0.5662, 0.727, 0.6283, 0.7279, 0.5684, 0.8036, 0.5084, 0.8018, 0.5041, 0.7261, 0.5662, 0.727, 0.7575, 0.8889, 0.6939, 0.8915, 0.6925, 0.8149, 0.7568, 0.8156, 0.7583, 0.9623, 0.6953, 0.9681, 0.6939, 0.8915, 0.7575, 0.8889, 0.6953, 0.9681, 0.6324, 0.974, 0.6304, 0.8941, 0.6939, 0.8915, 0.4468, 0.1761, 0.4054, 0.2149, 0.3515, 0.1582, 0.3937, 0.1201, 0.4998, 0.2322, 0.4593, 0.2716, 0.4054, 0.2149, 0.4468, 0.1761, 0.4593, 0.2716, 0.4188, 0.311, 0.3641, 0.2537, 0.4054, 0.2149])
me_mesh.use_remesh_preserve_volume = False
me_mesh.use_remesh_preserve_attributes = False
me_mesh.use_mirror_vertex_groups = False
me_mesh.update()

# ---- objects
ob_text = bpy.data.objects.new('Text', me_mesh)

# ---- transforms, parenting, visibility, modifiers, constraints
ob_text.location = (2.666, 4.508, 3.096)
ob_text.rotation_euler = (1.571, 0.0, 0.0)
ob_text.scale = (0.7912, 0.9241, 1.0)
ob_text.lineart.crease_threshold = 0.0

# ---- collection membership
col_collection_1.objects.link(ob_text)

# ---- scene / render settings (as saved in the file)
scene.frame_start = 1; scene.frame_end = 250; scene.frame_set(0)
scene.render.engine = 'BLENDER_EEVEE_NEXT'
scene.render.resolution_percentage = 50
scene.render.dither_intensity = 0.0
scene.cycles.use_denoising = False
scene.cycles.samples = 10
scene.cycles.sampling_pattern = 'TABULATED_SOBOL'
scene.cycles.light_sampling_threshold = 0.0
scene.cycles.use_adaptive_sampling = False
scene.cycles.use_light_tree = False
scene.cycles.blur_glossy = 0.0
scene.cycles.volume_bounces = 1
scene.cycles.pixel_filter_type = 'GAUSSIAN'
scene.cycles.sample_clamp_indirect = 0.0
scene.view_settings.view_transform = 'Standard'
bpy.context.view_layer.update()

# ---- added for rendering (the .blend has no active camera and no usable light): camera, sun
cam_auto = bpy.data.cameras.new('AutoCamera')
cam_auto.lens = 50.0
cam_auto.sensor_width = 36.0
cam_auto.clip_end = 1000.0
ob_auto_camera = bpy.data.objects.new('AutoCamera', cam_auto)
scene.collection.objects.link(ob_auto_camera)
ob_auto_camera.location = (7.24373, 0.423429, 6.87359)
ob_auto_camera.rotation_euler = (1.09748, -7.21219e-08, 0.694738)
scene.camera = ob_auto_camera
light_auto_sun = bpy.data.lights.new('AutoSun', 'SUN')
light_auto_sun.energy = 3.0
light_auto_sun.angle = 0.0523599
ob_auto_sun = bpy.data.objects.new('AutoSun', light_auto_sun)
scene.collection.objects.link(ob_auto_sun)
ob_auto_sun.rotation_euler = (0.872665, 0.174533, 0.523599)
bpy.context.view_layer.update()
